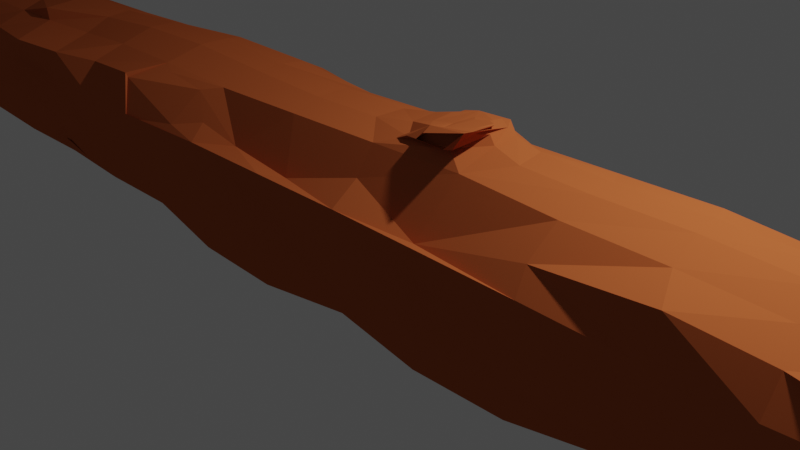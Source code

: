 # Source: Trunk_2.blend  (saved by Blender 2.81.16; exported with 4.5.12 LTS)
import bpy
from mathutils import Matrix  # noqa: F401  (used for matrix-valued properties, if any)

bpy.ops.wm.read_factory_settings(use_empty=True)
scene = bpy.context.scene
scene.name = 'Scene'

# ---- collections
col_collection = bpy.data.collections.new('Collection'); scene.collection.children.link(col_collection)

# ---- materials (node trees are filled in below, after node groups)
mat_material = bpy.data.materials.new('Material')
mat_material.alpha_threshold = 0.0
mat_material.use_transparent_shadow = False
mat_material.diffuse_color = (0.4641, 0.1093, 0.03309, 1.0)
mat_material.line_color = (0.0, 0.0, 0.0, 1.0)
mat_material_001 = bpy.data.materials.new('Material.001')
mat_material_001.use_transparent_shadow = False
mat_material_001.diffuse_color = (0.6166, 0.1427, 0.04207, 1.0)
mat_material_002 = bpy.data.materials.new('Material.002')
mat_material_002.use_transparent_shadow = False
mat_material_002.diffuse_color = (0.5288, 0.1235, 0.03692, 1.0)
mat_material_003 = bpy.data.materials.new('Material.003')
mat_material_003.use_transparent_shadow = False
mat_material_003.diffuse_color = (1.0, 0.2288, 0.002419, 1.0)
mat_material_004 = bpy.data.materials.new('Material.004')
mat_material_004.use_transparent_shadow = False
mat_material_004.diffuse_color = (1.0, 0.2099, 0.01563, 1.0)
mat_material_005 = bpy.data.materials.new('Material.005')
mat_material_005.use_transparent_shadow = False
mat_material_005.diffuse_color = (0.6731, 0.1571, 0.002031, 1.0)

# ---- material node trees

# ---- world
world_world = bpy.data.worlds.new('World'); scene.world = world_world
world_world.use_nodes = True; world_world.node_tree.nodes.clear()
_N = world_world.node_tree.nodes; _L = world_world.node_tree.links
n0 = _N.new('ShaderNodeOutputWorld'); n0.name = 'World Output'; n0.location = (300, 300)
n1 = _N.new('ShaderNodeBackground'); n1.name = 'Background'; n1.location = (10, 300)
n1.inputs[0].default_value = (0.05088, 0.05088, 0.05088, 1.0)
_L.new(n1.outputs[0], n0.inputs[0])
n0.is_active_output = True
world_world.color = (0.05088, 0.05088, 0.05088)
world_world.use_sun_shadow = False
world_world.sun_shadow_jitter_overblur = 0.0

# ---- cameras
cam_camera = bpy.data.cameras.new('Camera')
cam_camera.clip_end = 100.0
cam_camera.ortho_scale = 7.314

# ---- lights
light_light = bpy.data.lights.new('Light', 'POINT')
light_light.transmission_factor = 0.0
light_light.energy = 1000.0
light_light.shadow_soft_size = 0.1
light_light.shadow_maximum_resolution = 0.006
light_light.use_absolute_resolution = True

# ---- meshes
me_cube = bpy.data.meshes.new('Cube')
me_cube.from_pydata([(0.9439, 0.5649, 0.561), (0.9439, 0.5644, -0.5679), (0.9532, -0.5977, 0.591), (0.9602, -0.6761, -0.681), (-0.9972, 0.5894, 0.5819), (-0.9985, 0.6627, -0.6661), (-1.008, -0.6322, 0.6353), (-1.016, -0.7068, -0.7109), (0.8666, 0.7354, 0.6619), (0.8932, 0.7384, -0.7254), (0.8291, -0.7139, 0.6028), (0.8696, -0.6967, -0.659), (-0.9639, 0.7875, -0.786), (-0.9458, -0.7365, -0.7453), (-0.8956, -0.5995, 0.5541), (-0.9248, 0.7465, 0.6686), (-0.975, 0.6085, -0.612), (-0.9901, -0.6545, -0.6561), (-0.9849, -0.5151, 0.4909), (-0.9755, 0.5744, 0.5644), (-2.802e-08, 0.7568, -0.7594), (0.002254, -0.575, 0.6343), (-4.224e-06, -0.7854, -0.7878), (0.03356, 0.8017, 0.8159), (0.4985, -0.7396, -0.7447), (0.4908, 0.8331, 0.8369), (0.4921, 0.7257, -0.7136), (0.5131, -0.7465, 0.7427), (-0.4994, 0.7272, -0.7284), (-0.5131, -0.7484, 0.7439), (-0.4994, -0.7384, -0.7513), (-0.4972, 0.8321, 0.8234), (-0.9809, 0.4772, -0.9632), (-0.9502, 0.03743, -0.9434), (-0.9287, -0.3404, -0.83), (-0.6236, 0.7395, -0.7364), (-0.7452, 0.7491, -0.7383), (-0.8607, 0.7253, -0.6801), (0.8842, 0.8938, 0.3996), (0.8933, 0.948, 0.01093), (0.9067, 0.9226, -0.4298), (-0.9486, -0.9755, -0.421), (-0.9292, -0.9501, -0.03283), (-0.9118, -0.8156, 0.2984), (0.8525, -0.7976, 0.2823), (0.8678, -0.9306, -0.07781), (0.8923, -0.975, -0.4235), (-0.9643, 0.9431, 0.4448), (-0.9668, 0.9817, -0.002857), (-0.9993, 0.9989, -0.4991), (-0.5929, -0.8962, 0.7286), (-0.6813, -1.001, 0.7341), (-0.7992, -0.7909, 0.6418), (0.8579, 0.5164, 0.8258), (0.8419, -0.009736, 0.8346), (0.8381, -0.3103, 0.7279), (0.5998, -0.7051, -0.6954), (0.6901, -0.715, -0.7238), (0.7924, -0.6833, -0.6984), (-0.894, -0.3052, 0.7291), (-0.8974, -0.006441, 0.8385), (-0.9124, 0.5179, 0.8254), (0.5931, 0.7689, 0.7183), (0.6908, 0.7709, 0.7049), (0.7843, 0.7708, 0.7028), (0.8728, -0.3396, -0.8292), (0.8904, 0.04823, -0.9292), (0.889, 0.4377, -0.8912), (0.9438, 0.7501, 0.3738), (0.9402, 0.7575, -0.001229), (0.9439, 0.7503, -0.3752), (0.9564, -0.767, 0.3635), (0.9484, -0.7918, -0.00811), (0.9678, -0.8755, -0.42), (0.9439, 0.3504, 0.7103), (0.948, -0.02472, 0.7486), (0.9523, -0.3189, 0.6831), (0.9445, -0.3579, -0.7372), (0.9406, 0.004972, -0.7541), (0.9438, 0.375, -0.7514), (0.9109, 0.6814, 0.6155), (0.9316, 0.6309, 0.5834), (0.9415, 0.5954, 0.5775), (0.9438, 0.6346, -0.6397), (0.9415, 0.6663, -0.6711), (0.9339, 0.7101, -0.713), (0.9349, -0.7244, -0.7215), (0.956, -0.7249, -0.7289), (0.9604, -0.7102, -0.7153), (0.9516, -0.6295, 0.6286), (0.9373, -0.6191, 0.6087), (0.8995, -0.6165, 0.5793), (-1.0, 0.3857, -0.7715), (-0.9994, 0.007245, -0.7807), (-1.003, -0.3677, -0.7607), (-1.023, -0.8943, -0.4291), (-1.004, -0.8015, -0.001414), (-1.011, -0.8044, 0.3783), (-0.9998, 0.7691, 0.3827), (-0.9986, 0.782, -0.001191), (-1.0, 0.7719, -0.3845), (-1.003, -0.3277, 0.725), (-1.002, -0.01498, 0.7892), (-0.9976, 0.3756, 0.7305), (-0.9973, -0.7519, -0.7572), (-1.012, -0.7319, -0.7364), (-1.016, -0.7165, -0.7207), (-0.9995, 0.6653, -0.6687), (-0.9974, 0.6767, -0.6799), (-0.9902, 0.7156, -0.7175), (-0.9544, -0.5908, 0.5605), (-0.9914, -0.6156, 0.6036), (-1.006, -0.6343, 0.6351), (-0.996, 0.6078, 0.5818), (-0.9861, 0.6372, 0.5827), (-0.9651, 0.6836, 0.6118), (-0.9755, 0.3857, -0.7715), (-0.9791, 0.02891, -0.743), (-0.9827, -0.3276, -0.7142), (-1.001, -0.9118, -0.4268), (-0.9814, -0.8055, -0.00649), (-0.9832, -0.6635, 0.2461), (-0.9755, 0.7677, 0.382), (-0.9754, 0.7701, -0.001061), (-0.9753, 0.7719, -0.3845), (-0.9836, -0.2973, 0.6629), (-0.9799, -0.01927, 0.7558), (-0.9756, 0.3612, 0.7128), (-0.9931, 0.5833, 0.5775), (-0.9876, 0.5813, 0.5753), (-0.9816, 0.5818, 0.576), (-0.9926, -0.5645, 0.5519), (-0.9992, -0.5992, 0.5954), (-1.005, -0.6195, 0.6205), (-0.9989, -0.6954, -0.6998), (-1.005, -0.6996, -0.7039), (-1.011, -0.7043, -0.7086), (-0.9934, 0.6425, -0.6463), (-0.9874, 0.6236, -0.6274), (-0.9813, 0.6679, -0.6711), (0.3749, 0.8214, -0.8154), (0.2499, 0.8244, -0.8254), (0.1251, 0.766, -0.7696), (0.4107, -0.8647, 0.8663), (0.2557, -0.7226, 0.6465), (0.1117, -0.7561, 0.3569), (-0.3769, -0.737, -0.7402), (-0.2501, -0.864, -0.8648), (-0.125, -0.8822, -0.8825), (-0.3702, 0.8319, 0.8743), (-0.2425, 0.8269, 0.8796), (-0.1499, 0.7843, 0.7987), (-0.004506, 0.9901, 0.4553), (-0.0005628, 0.9896, -0.002501), (-0.0001066, 0.9421, -0.4487), (0.0, 0.5, -1.0), (0.0, 0.01483, -0.9852), (1.422e-07, -0.4388, -0.9391), (0.0007841, -0.8834, 0.3988), (5.699e-05, -0.9625, -0.007492), (4.789e-05, -0.9082, -0.426), (0.05372, 0.4367, 1.174), (0.024, -0.01884, 1.118), (0.04754, -0.2803, 1.092), (0.125, -0.8771, -0.8775), (0.2501, -0.8625, -0.8631), (0.3813, -0.745, -0.7127), (0.1289, 0.7923, 0.8147), (0.2425, 0.8266, 0.8796), (0.3701, 0.8308, 0.8884), (0.7982, 0.6774, -0.5712), (0.7001, 0.7464, -0.7296), (0.6035, 0.7436, -0.7151), (0.7294, -0.9062, 0.678), (0.6347, -1.017, 0.7423), (0.5765, -0.8595, 0.7327), (0.4968, 0.4644, 0.8616), (0.4982, -0.01572, 1.047), (0.4992, -0.3899, 0.9089), (0.5109, -0.9275, 0.3859), (0.502, -0.9298, -0.03452), (0.5181, -0.8944, -0.3989), (0.4908, 0.9419, 0.4321), (0.4859, 0.9506, -0.0138), (0.5168, 0.7657, -0.1616), (0.4932, 0.4142, -0.9023), (0.4942, 0.03209, -0.9319), (0.4957, -0.4094, -0.8963), (-0.1251, 0.765, -0.7691), (-0.2499, 0.8218, -0.8246), (-0.3749, 0.8223, -0.8241), (-0.1032, -0.7109, 0.3683), (-0.2066, -0.6639, 0.4265), (-0.4102, -0.8661, 0.8515), (-0.8468, -0.6953, -0.6877), (-0.7452, -0.7211, -0.7334), (-0.6177, -0.7186, -0.7135), (-0.8383, 0.7684, 0.6917), (-0.7329, 0.7793, 0.7076), (-0.6166, 0.7754, 0.7137), (-0.4995, 0.4131, -0.9102), (-0.4982, 0.03457, -0.9411), (-0.4999, -0.4112, -0.9127), (-0.497, 0.9478, 0.4049), (-0.4992, 0.9609, -0.0004596), (-0.5025, 0.8182, -0.2273), (-0.5109, -0.9322, 0.3879), (-0.5114, -0.9496, -0.06305), (-0.4993, -0.9207, -0.429), (-0.5029, 0.4812, 0.8675), (-0.4999, -0.01072, 1.043), (-0.5047, -0.3887, 0.902), (-0.1199, 0.5817, 0.9252), (-0.1308, -0.06207, 1.018), (-0.1228, -0.4346, 0.9454), (-0.2422, 0.5508, 1.026), (-0.2476, -0.05282, 1.042), (-0.257, -0.4619, 0.9243), (-0.3691, 0.4969, 1.069), (-0.3749, -0.02327, 1.076), (-0.3792, -0.4633, 0.9482), (-0.1256, -0.9432, -0.4549), (-0.2537, -0.9421, -0.4479), (-0.3822, -0.9305, -0.4293), (-0.129, -0.8513, -0.001108), (-0.2572, -0.9673, -0.01892), (-0.3861, -0.9705, -0.01586), (-0.1263, -0.9103, 0.4096), (-0.262, -0.8978, 0.3921), (-0.3967, -0.9888, 0.4136), (-0.871, 0.9241, -0.4204), (-0.748, 0.9263, -0.423), (-0.6263, 0.8564, -0.2873), (-0.8652, 0.971, 0.02463), (-0.7471, 0.9752, 0.02484), (-0.6244, 0.9884, -0.002317), (-0.8567, 0.9323, 0.434), (-0.7427, 0.9481, 0.4522), (-0.6196, 0.9328, 0.3763), (-0.8627, 0.4711, -0.9327), (-0.854, 0.05135, -0.9386), (-0.8442, -0.3405, -0.8408), (-0.7459, 0.4782, -0.9512), (-0.7431, 0.03921, -0.9482), (-0.7434, -0.3991, -0.899), (-0.6234, 0.4195, -0.9063), (-0.6207, 0.07546, -0.9174), (-0.6239, -0.42, -0.9205), (0.125, 0.4996, -0.9993), (0.125, 0.008275, -0.9916), (0.125, -0.4413, -0.9407), (0.25, 0.4564, -0.9541), (0.25, 0.001598, -0.9865), (0.25, -0.4499, -0.9468), (0.3748, 0.4512, -0.9437), (0.375, 0.0004731, -0.9817), (0.3747, -0.4125, -0.9021), (0.1246, 0.9761, -0.4863), (0.2487, 0.9591, -0.4684), (0.3749, 0.9872, -0.4772), (0.125, 0.9893, -0.005309), (0.2468, 0.9842, -0.009749), (0.3744, 0.988, 0.009086), (0.1157, 1.078, 0.1702), (0.2439, 0.9746, 0.4053), (0.3818, 0.8683, 0.6821), (0.7949, -0.9839, -0.4308), (0.6915, -0.9753, -0.432), (0.6018, -0.9006, -0.3836), (0.7887, -0.9397, -0.06861), (0.6824, -0.9755, -0.03735), (0.6035, -0.9597, -0.00252), (0.7713, -0.7961, 0.2737), (0.679, -0.8517, 0.323), (0.6088, -0.881, 0.3979), (0.7856, 0.5975, 0.7788), (0.765, -0.03611, 0.85), (0.7566, -0.3674, 0.7619), (0.6835, 0.5527, 0.876), (0.6848, -0.231, 0.9379), (0.6725, -0.3688, 0.7949), (0.5891, 0.5531, 0.9114), (0.5947, -0.01752, 0.9732), (0.5981, -0.3015, 0.8148), (0.3681, 0.5061, 1.092), (0.3805, -0.03271, 1.093), (0.3872, -0.4401, 0.9722), (0.2494, 0.5384, 1.049), (0.2674, -0.073, 1.098), (0.2628, -0.4289, 0.9675), (0.1143, 0.4375, 1.184), (0.1433, -0.03892, 1.191), (0.1105, -0.3017, 1.149), (0.3697, -0.9192, -0.408), (0.2539, -0.9409, -0.4469), (0.1258, -0.9406, -0.4528), (0.3905, -0.9505, -0.02664), (0.2575, -0.9644, -0.01789), (0.1292, -0.8467, -0.0006783), (0.3948, -0.9613, 0.4218), (0.261, -0.9015, 0.3947), (0.1272, -0.9087, 0.4118), (-0.375, 0.4526, -0.953), (-0.375, 0.0004645, -0.9954), (-0.3758, -0.4134, -0.9142), (-0.25, 0.4532, -0.9539), (-0.25, 0.001099, -0.9887), (-0.25, -0.4505, -0.9509), (-0.125, 0.4991, -0.9989), (-0.125, 0.008057, -0.9917), (-0.125, -0.4424, -0.9426), (-0.3749, 0.983, -0.4877), (-0.2487, 0.9577, -0.4671), (-0.1246, 0.9755, -0.4857), (-0.3746, 0.9918, -0.003583), (-0.2468, 0.9842, -0.009786), (-0.125, 0.9892, -0.00545), (-0.3809, 0.8835, 0.6458), (-0.2439, 0.9746, 0.4053), (-0.1153, 1.078, 0.1556), (-0.9939, 0.3857, -0.7715), (-0.9877, 0.3857, -0.7715), (-0.9816, 0.3857, -0.7715), (-0.9953, 0.009605, -0.7656), (-0.99, 0.01331, -0.7532), (-0.9845, 0.01762, -0.7537), (-0.9987, -0.363, -0.7511), (-0.9935, -0.3571, -0.7422), (-0.9881, -0.3508, -0.7379), (-0.9939, 0.7684, 0.3827), (-0.9877, 0.7684, 0.3827), (-0.9816, 0.7688, 0.383), (-0.9936, 0.7726, -0.0006407), (-0.9875, 0.7683, -0.0005995), (-0.9815, 0.7705, -0.0005361), (-0.9938, 0.7719, -0.3845), (-0.9876, 0.7719, -0.3845), (-0.9815, 0.7719, -0.3845), (-1.018, -0.9004, -0.4311), (-1.012, -0.9059, -0.4323), (-1.006, -0.9108, -0.4327), (-0.9989, -0.7999, -0.002005), (-0.9928, -0.8016, -0.002121), (-0.9869, -0.8042, -0.002589), (-1.007, -0.794, 0.3747), (-1.001, -0.7832, 0.3661), (-0.9942, -0.7684, 0.3521), (-0.9968, 0.4095, 0.7466), (-0.9858, 0.4479, 0.7632), (-0.9612, 0.4841, 0.7922), (-0.9999, -0.01224, 0.8141), (-0.9862, -0.005533, 0.8312), (-0.9539, -0.004472, 0.836), (-0.9984, -0.3241, 0.7292), (-0.982, -0.316, 0.7274), (-0.9488, -0.3085, 0.7259), (-1.0, 0.8293, -0.4132), (-0.999, 0.8521, -0.409), (-0.9961, 0.8889, -0.4194), (-0.9996, 0.8239, -0.005474), (-0.998, 0.8814, -0.001663), (-0.9917, 0.9368, -0.001751), (-0.9995, 0.7855, 0.3708), (-0.9959, 0.8068, 0.3626), (-0.9868, 0.8635, 0.3915), (-1.01, -0.825, 0.3711), (-1.001, -0.8394, 0.3562), (-0.9725, -0.8361, 0.3289), (-1.007, -0.8787, 0.002982), (-1.008, -0.955, 0.004145), (-1.003, -1.013, 0.006004), (-1.021, -0.9136, -0.4229), (-1.015, -0.9242, -0.4037), (-0.998, -0.9491, -0.4063), (-1.002, -0.373, -0.7888), (-0.9972, -0.3688, -0.8119), (-0.9784, -0.3572, -0.826), (-1.0, 0.008164, -0.823), (-0.9998, 0.0008389, -0.8841), (-0.9908, 0.01806, -0.92), (-1.0, 0.4143, -0.8286), (-0.9992, 0.408, -0.8499), (-0.9953, 0.413, -0.8747), (0.9438, 0.4063, -0.8139), (0.9432, 0.4093, -0.8474), (0.9376, 0.4107, -0.8697), (0.9433, 0.007672, -0.8067), (0.9424, 0.005355, -0.8645), (0.9311, 0.0196, -0.9013), (0.9455, -0.3732, -0.7815), (0.941, -0.3694, -0.8077), (0.9221, -0.3552, -0.8213), (0.9451, -0.3268, 0.716), (0.9282, -0.3218, 0.7267), (0.8948, -0.3132, 0.7292), (0.9438, -0.02427, 0.7878), (0.9289, -0.01588, 0.8125), (0.8967, -0.0121, 0.825), (0.9424, 0.3879, 0.7392), (0.9312, 0.439, 0.7592), (0.9071, 0.4812, 0.7926), (0.9653, -0.9115, -0.431), (0.9598, -0.9224, -0.4082), (0.9419, -0.9479, -0.4084), (0.9499, -0.8546, 0.001172), (0.9503, -0.9136, -0.008079), (0.9421, -0.9943, -0.0009206), (0.9551, -0.8147, 0.3709), (0.9452, -0.8348, 0.3567), (0.917, -0.8365, 0.3313), (0.9436, 0.78, 0.3723), (0.9403, 0.8023, 0.3625), (0.9309, 0.8604, 0.39), (0.9433, 0.8088, -0.005414), (0.9422, 0.8709, -0.002841), (0.9333, 0.9178, -0.003857), (0.9439, 0.8133, -0.4065), (0.943, 0.8469, -0.4101), (0.9387, 0.8804, -0.4149), (0.6052, 0.7826, -0.1328), (0.7004, 0.9669, -0.4577), (0.807, 0.9206, -0.4171), (0.6018, 0.9692, 0.00951), (0.7003, 0.9886, 0.0194), (0.8048, 0.9649, 0.02727), (0.5973, 0.9241, 0.3841), (0.6975, 0.9215, 0.4212), (0.7965, 0.9226, 0.4278), (0.6013, 0.4116, -0.8815), (0.6035, 0.07536, -0.88), (0.6067, -0.4183, -0.8802), (0.6974, 0.4516, -0.9217), (0.6962, 0.05626, -0.9253), (0.6874, -0.399, -0.8999), (0.7993, 0.4639, -0.9172), (0.7986, 0.0568, -0.9305), (0.7884, -0.3417, -0.8427), (-1.0, -0.3236, 0.7125), (-0.9955, -0.3179, 0.7011), (-0.9898, -0.3125, 0.6921), (-0.9974, -0.01586, 0.7813), (-0.9916, -0.01645, 0.7768), (-0.9855, -0.01642, 0.7729), (-0.9934, 0.367, 0.7245), (-0.9877, 0.3649, 0.7226), (-0.9817, 0.366, 0.7227), (-0.6261, -0.9525, -0.4229), (-0.7477, -0.9754, -0.4305), (-0.8513, -0.9841, -0.4289), (-0.6255, -1.006, -0.01798), (-0.7381, -0.9676, -0.03783), (-0.8368, -0.9283, -0.0525), (-0.6234, -0.8823, 0.3533), (-0.7302, -0.8406, 0.3123), (-0.8259, -0.8002, 0.2835), (-0.6144, 0.5603, 0.9066), (-0.616, -0.01243, 0.9577), (-0.6191, -0.3121, 0.8043), (-0.731, 0.5731, 0.8796), (-0.7257, -0.3676, 0.9486), (-0.7158, -0.3925, 0.8062), (-0.8335, 0.5586, 0.8765), (-0.817, -0.009845, 0.8526), (-0.8155, -0.3228, 0.7492), (0.007453, 0.5458, 0.9885), (-0.03108, -0.05189, 1.039), (0.008448, -0.4116, 0.9698), (0.1339, 0.5176, 1.035), (0.1792, -0.06291, 1.107), (0.1346, -0.4063, 1.005), (0.05325, -0.01277, 1.196), (0.1364, -0.03268, 1.279), (0.09109, 0.3292, 1.276), (0.0787, -0.3673, 1.236), (0.1162, 0.3224, 1.29), (0.142, -0.4232, 1.41), (0.07924, 0.3668, 1.263), (0.08564, -0.03217, 1.26), (0.07651, -0.2546, 1.276), (0.1241, 0.3615, 1.287), (0.1404, -0.02015, 1.373), (0.1323, -0.2756, 1.337), (0.05901, 0.3674, 1.219), (0.04811, -0.02224, 1.139), (0.05058, -0.33, 1.128), (0.07078, 0.3607, 1.215), (0.066, -0.02231, 1.169), (0.06564, -0.3395, 1.137), (0.1261, 0.375, 1.233), (0.1243, -0.03463, 1.228), (0.1217, -0.3817, 1.184), (0.1127, 0.3581, 1.229), (0.121, -0.03987, 1.242), (0.1104, -0.3949, 1.165), (0.8487, 0.2587, 0.8463), (0.9455, 0.2362, 0.7333), (0.494, 0.3086, 1.081), (0.7939, 0.2696, 0.8639), (0.6599, 0.3003, 0.9314), (0.5877, 0.2949, 0.9975), (0.3755, 0.2694, 1.112), (0.2659, 0.2472, 1.104), (0.176, 0.2542, 1.134), (0.9424, 0.2274, 0.7799), (0.9294, 0.2351, 0.823), (0.9018, 0.255, 0.8509), (0.1459, 0.2327, 1.217), (0.137, 0.1969, 1.286), (0.1184, 0.1794, 1.313), (0.1273, 0.2016, 1.251), (0.1111, 0.2118, 1.245), (-0.9031, 0.27, 0.8713), (-0.9989, 0.2523, 0.7635), (-0.977, 0.2358, 0.741), (-0.02609, 0.2846, 1.05), (-0.4977, 0.3315, 1.047), (-0.1255, 0.2896, 1.039), (-0.2448, 0.2717, 1.055), (-0.3694, 0.285, 1.094), (-0.9968, 0.2376, 0.7962), (-0.9843, 0.2398, 0.8318), (-0.9569, 0.2576, 0.8561), (-0.9946, 0.2535, 0.7531), (-0.989, 0.2523, 0.7501), (-0.9829, 0.2537, 0.7493), (-0.6152, 0.2996, 0.9865), (-0.7337, 0.3087, 0.9831), (-0.8228, 0.2828, 0.8995), (0.0263, 0.269, 1.145), (0.05394, 0.232, 1.218), (0.09247, 0.1926, 1.278), (0.04986, 0.2513, 1.179), (0.07295, 0.2471, 1.204), (0.0903, -0.2575, 1.295), (0.02364, -0.3053, 1.012), (0.05867, -0.2849, 1.097), (0.1406, -0.31, 1.388), (0.1115, -0.272, 1.135), (0.1147, -0.3135, 1.161), (-0.5081, -0.7347, -0.7411), (-0.5716, -0.7548, -0.6615), (-0.5356, -0.9179, -0.2415), (-0.5119, -0.843, -0.4955), (-0.6116, -0.8337, -0.4822), (-0.593, -0.9273, -0.242), (-0.5102, -0.7348, -0.7334), (-0.5587, -0.7545, -0.6577), (-0.5409, -0.8911, -0.3232), (-0.5168, -0.816, -0.5355), (-0.6061, -0.7963, -0.5191), (-0.5857, -0.8977, -0.3288), (-0.2645, -0.7168, 0.5668), (-0.4093, -0.8473, 0.7978), (-0.2873, -0.5926, 0.8602), (-0.3533, -0.5634, 0.9059), (-0.3095, -0.874, 0.4748), (-0.3971, -0.9862, 0.366), (0.001415, 0.7609, 0.8137), (-0.1255, 0.7506, 0.7838), (-0.0296, 1.018, 0.3865), (-0.09412, 0.6518, 0.8848), (-0.09579, 1.136, -0.08522), (-0.03106, 0.6501, 0.9), (0.4828, -0.7511, -0.7264), (0.4147, -0.7895, -0.6132), (0.4832, -0.9124, -0.1552), (0.5078, -0.8518, -0.4017), (0.3909, -0.8872, -0.3407), (0.4242, -0.9329, -0.1349), (0.4626, 0.7661, -0.6728), (0.3845, 0.7861, -0.764), (0.4656, 0.7843, 0.07524), (0.4891, 0.8358, -0.442), (0.3751, 0.9303, -0.4713), (0.4052, 0.9001, -0.1215), (0.8507, -0.7588, -0.6002), (0.858, -0.9367, -0.2286), (0.89, -0.9339, -0.4284), (0.7925, -0.6458, -0.7131), (0.7926, -0.9427, -0.4356), (0.8149, -0.9435, -0.1956), (0.7852, 0.6044, 0.7498), (0.7479, 0.1369, 0.8707), (0.6917, 0.5413, 0.8717), (0.7025, 0.1538, 0.9116), (0.7799, 0.2736, 0.8581), (0.682, 0.3347, 0.9119), (0.102, 0.0904, 1.304), (0.09345, -0.05428, 1.285), (0.1214, 0.101, 1.339), (0.1382, -0.01091, 1.379), (0.09398, -0.229, 1.292), (0.1329, -0.1841, 1.371), (-0.9888, 0.168, -0.3556), (-0.9885, 0.284, -0.2917), (-0.9901, -0.02085, -0.3798), (-0.993, -0.2129, -0.3723), (-0.9964, -0.3493, -0.3206), (-0.9883, 0.3473, 0.1431), (-0.9877, 0.3008, 0.2546), (-0.9885, 0.3705, -0.01011), (-0.9885, 0.3534, -0.1705), (-0.9979, -0.4215, -0.2134), (-0.9973, -0.4306, -0.06864), (-0.9951, -0.3848, 0.09793), (-0.9931, -0.2967, 0.2365), (-0.9915, -0.1708, 0.3255), (-0.9898, -0.02515, 0.3687), (-0.9885, 0.1122, 0.3679), (-0.9877, 0.2194, 0.329), (0.9265, 0.3174, -0.1406), (0.9267, 0.2431, -0.2565), (0.9348, -0.4072, -0.1718), (0.9333, -0.3249, -0.2841), (0.9308, -0.1881, 0.3257), (0.9327, -0.3143, 0.2452), (0.9274, 0.1229, -0.3338), (0.926, 0.277, 0.2515), (0.9264, 0.3236, 0.1427), (0.9266, 0.3415, 0.0005739), (0.9341, -0.398, 0.1241), (0.9349, -0.43, -0.0248), (0.9262, 0.1986, 0.3265), (0.9272, 0.0927, 0.3682), (0.9288, -0.04225, 0.3666), (0.931, -0.1964, -0.3524), (0.9288, -0.03577, -0.3659), (0.9242, 0.7366, -0.3731), (0.9242, 0.5507, -0.5659), (0.9481, -0.8892, -0.418), (0.9405, -0.6898, -0.679), (0.9326, -0.3326, 0.6852), (0.9374, -0.6062, 0.5896), (0.9242, 0.3613, -0.7493), (0.9242, 0.5512, 0.5631), (0.9242, 0.7364, 0.3758), (0.9282, 0.7189, 0.001171), (0.9373, -0.7822, 0.3676), (0.9345, -0.7822, -0.01101), (0.9243, 0.3367, 0.7124), (0.9259, 0.2225, 0.7353), (0.9284, -0.03844, 0.7506), (0.9337, -0.3497, -0.7003), (0.9312, 0.001728, -0.7111), (0.9249, 0.6532, -0.3364), (0.9248, 0.4959, -0.5112), (0.9473, -0.803, -0.4006), (0.9381, -0.578, -0.5359), (0.9323, -0.3089, 0.6045), (0.9352, -0.5195, 0.4873), (0.9255, 0.2728, -0.602), (0.9246, 0.5012, 0.5036), (0.9249, 0.6589, 0.344), (0.9259, 0.6352, 0.005438), (0.9358, -0.6418, 0.2697), (0.9384, -0.7005, -0.0413), (0.9245, 0.3056, 0.6397), (0.9259, 0.2126, 0.6584), (0.9283, -0.03218, 0.6727), (0.9304, -0.3146, -0.6082), (0.9278, -0.005415, -0.6293), (0.9257, 0.4761, -0.2199), (0.9258, 0.3684, -0.3826), (0.9388, -0.5764, -0.2594), (0.9355, -0.4659, -0.4182), (0.9316, -0.2576, 0.4801), (0.9342, -0.4452, 0.3989), (0.9259, 0.2053, -0.4791), (0.9252, 0.406, 0.3919), (0.9259, 0.5084, 0.2745), (0.9259, 0.5065, 0.01497), (0.9353, -0.5265, 0.1986), (0.9367, -0.5748, -0.02528), (0.9248, 0.2473, 0.5029), (0.9258, 0.1939, 0.5136), (0.928, -0.02106, 0.5258), (0.9301, -0.283, -0.5052), (0.9279, -0.02716, -0.5064), (0.9263, 0.3688, -0.1647), (0.9264, 0.2859, -0.2977), (0.9358, -0.4598, -0.1957), (0.9339, -0.3697, -0.326), (0.931, -0.2086, 0.376), (0.9331, -0.3537, 0.292), (0.9267, 0.1599, -0.3812), (0.9257, 0.3166, 0.2975), (0.9262, 0.3824, 0.1802), (0.9264, 0.3962, 0.005401), (0.9346, -0.4428, 0.1497), (0.9356, -0.4816, -0.0226), (0.9256, 0.2217, 0.3749), (0.9267, 0.1204, 0.4145), (0.9285, -0.03629, 0.418), (0.9308, -0.2253, -0.4027), (0.9284, -0.03127, -0.4128), (-0.9859, 0.3844, -0.7713), (-0.9855, 0.6223, -0.6273), (-0.9894, 0.01553, -0.7185), (-0.9932, -0.347, -0.713), (-1.003, -0.7009, -0.7037), (-0.9859, 0.7671, 0.3828), (-0.9857, 0.5799, 0.5754), (-0.9865, 0.7419, -0.001487), (-0.9858, 0.7706, -0.3843), (-1.01, -0.9073, -0.4322), (-0.9915, -0.7974, -0.00408), (-0.9991, -0.7842, 0.3661), (-0.9975, -0.5846, 0.5772), (-0.9936, -0.3192, 0.7013), (-0.9897, -0.01779, 0.7769), (-0.9871, 0.251, 0.7503), (-0.9859, 0.3635, 0.7228), (-0.987, 0.303, -0.6162), (-0.9863, 0.5403, -0.545), (-0.9888, 0.01316, -0.6331), (-0.9926, -0.3175, -0.62), (-1.002, -0.6208, -0.5851), (-0.9868, 0.6546, 0.3367), (-0.9863, 0.507, 0.4886), (-0.987, 0.6465, -0.005779), (-0.9868, 0.6547, -0.3489), (-1.009, -0.7846, -0.4071), (-0.9993, -0.6974, -0.0543), (-0.9975, -0.6261, 0.2462), (-0.9959, -0.492, 0.4711), (-0.9932, -0.282, 0.5908), (-0.9895, -0.009383, 0.6627), (-0.9872, 0.2319, 0.6388), (-0.9862, 0.3169, 0.618), (-0.9874, 0.2418, -0.4996), (-0.9874, 0.4261, -0.437), (-0.9887, -0.008032, -0.5216), (-0.9907, -0.2972, -0.5175), (-0.9984, -0.4933, -0.4488), (-0.9878, 0.5252, 0.2755), (-0.9869, 0.4245, 0.3918), (-0.9878, 0.5334, -0.009604), (-0.9879, 0.5266, -0.3031), (-1.002, -0.5884, -0.2924), (-0.999, -0.5766, -0.05869), (-0.9968, -0.5138, 0.1735), (-0.9948, -0.4204, 0.3804), (-0.9926, -0.2333, 0.4776), (-0.9892, -0.0001038, 0.5355), (-0.9872, 0.2107, 0.5147), (-0.9865, 0.265, 0.5014), (-0.9882, 0.2017, -0.4059), (-0.9882, 0.329, -0.3419), (-0.9896, -0.01423, -0.4288), (-0.9922, -0.2462, -0.4157), (-0.9973, -0.404, -0.3639), (-0.988, 0.4055, 0.181), (-0.9874, 0.339, 0.2995), (-0.9883, 0.4256, -0.006395), (-0.9883, 0.4092, -0.2087), (-0.999, -0.4779, -0.238), (-0.998, -0.483, -0.06811), (-0.9957, -0.4311, 0.1248), (-0.9938, -0.3356, 0.2807), (-0.9919, -0.19, 0.3751), (-0.9897, -0.01828, 0.4209), (-0.9879, 0.1408, 0.4109), (-0.9872, 0.2403, 0.3803)], [], [(463, 59, 14, 52), (454, 52, 14, 43), (445, 130, 19, 127), (436, 65, 11, 58), (427, 64, 8, 38), (418, 85, 9, 40), (409, 91, 10, 44), (400, 80, 8, 53), (391, 86, 11, 65), (382, 109, 12, 32), (373, 104, 13, 41), (364, 115, 15, 47), (355, 110, 14, 59), (346, 131, 18, 121), (337, 139, 16, 124), (328, 134, 17, 118), (212, 464, 562, 560), (310, 157, 22, 148), (301, 145, 21, 158), (469, 466, 21, 145), (283, 178, 27, 175), (274, 175, 27, 179), (265, 169, 25, 182), (256, 187, 24, 166), (247, 202, 30, 196), (238, 199, 31, 203), (229, 193, 29, 206), (220, 211, 29, 193), (466, 214, 191, 21), (214, 217, 192, 191), (23, 152, 559, 557), (151, 212, 560, 558), (514, 516, 213, 465), (465, 213, 214, 466), (151, 150, 215, 212), (516, 517, 216, 213), (213, 216, 217, 214), (150, 149, 218, 215), (517, 518, 219, 216), (216, 219, 220, 217), (149, 31, 209, 218), (518, 515, 210, 219), (219, 210, 211, 220), (146, 223, 208, 30), (223, 226, 207, 208), (226, 229, 206, 207), (22, 160, 221, 148), (148, 221, 222, 147), (147, 222, 223, 146), (160, 159, 224, 221), (221, 224, 225, 222), (222, 225, 226, 223), (159, 158, 227, 224), (224, 227, 228, 225), (225, 228, 229, 226), (158, 21, 191, 227), (227, 191, 192, 228), (152, 319, 561, 559), (35, 232, 205, 28), (232, 235, 204, 205), (235, 238, 203, 204), (12, 49, 230, 37), (37, 230, 231, 36), (36, 231, 232, 35), (49, 48, 233, 230), (230, 233, 234, 231), (231, 234, 235, 232), (48, 47, 236, 233), (233, 236, 237, 234), (234, 237, 238, 235), (47, 15, 197, 236), (236, 197, 198, 237), (237, 198, 199, 238), (34, 241, 194, 13), (241, 244, 195, 194), (244, 247, 196, 195), (12, 37, 239, 32), (32, 239, 240, 33), (33, 240, 241, 34), (37, 36, 242, 239), (239, 242, 243, 240), (240, 243, 244, 241), (36, 35, 245, 242), (242, 245, 246, 243), (243, 246, 247, 244), (35, 28, 200, 245), (245, 200, 201, 246), (246, 201, 202, 247), (157, 250, 164, 22), (250, 253, 165, 164), (253, 256, 166, 165), (20, 142, 248, 155), (155, 248, 249, 156), (156, 249, 250, 157), (142, 141, 251, 248), (248, 251, 252, 249), (249, 252, 253, 250), (141, 140, 254, 251), (251, 254, 255, 252), (252, 255, 256, 253), (140, 26, 185, 254), (254, 185, 186, 255), (255, 186, 187, 256), (319, 151, 558, 561), (555, 551, 553, 554, 552, 556), (262, 265, 182, 183), (20, 154, 257, 142), (142, 257, 258, 141), (141, 258, 259, 140), (154, 153, 260, 257), (257, 260, 261, 258), (258, 261, 262, 259), (153, 152, 263, 260), (260, 263, 264, 261), (261, 264, 265, 262), (152, 23, 167, 263), (263, 167, 168, 264), (264, 168, 169, 265), (56, 268, 181, 24), (268, 271, 180, 181), (271, 274, 179, 180), (193, 229, 556, 552), (58, 266, 267, 57), (57, 267, 268, 56), (217, 220, 554, 553), (266, 269, 270, 267), (267, 270, 271, 268), (45, 44, 272, 269), (269, 272, 273, 270), (270, 273, 274, 271), (44, 10, 173, 272), (272, 173, 174, 273), (273, 174, 175, 274), (55, 277, 173, 10), (277, 280, 174, 173), (280, 283, 175, 174), (8, 64, 275, 53), (494, 497, 276, 54), (54, 276, 277, 55), (64, 63, 278, 275), (229, 228, 555, 556), (276, 279, 280, 277), (63, 62, 281, 278), (498, 499, 282, 279), (279, 282, 283, 280), (62, 25, 176, 281), (499, 496, 177, 282), (282, 177, 178, 283), (178, 286, 143, 27), (286, 289, 144, 143), (289, 469, 145, 144), (25, 169, 284, 176), (496, 500, 285, 177), (177, 285, 286, 178), (169, 168, 287, 284), (500, 501, 288, 285), (285, 288, 289, 286), (168, 167, 467, 287), (501, 502, 468, 288), (288, 468, 469, 289), (167, 23, 464, 467), (292, 291, 471, 481), (163, 292, 481, 478), (164, 295, 160, 22), (295, 298, 159, 160), (298, 301, 158, 159), (192, 217, 553, 551), (166, 293, 294, 165), (165, 294, 295, 164), (220, 193, 552, 554), (293, 296, 297, 294), (294, 297, 298, 295), (180, 179, 299, 296), (296, 299, 300, 297), (297, 300, 301, 298), (179, 27, 143, 299), (299, 143, 144, 300), (300, 144, 145, 301), (202, 304, 146, 30), (304, 307, 147, 146), (307, 310, 148, 147), (28, 190, 302, 200), (200, 302, 303, 201), (201, 303, 304, 202), (190, 189, 305, 302), (302, 305, 306, 303), (303, 306, 307, 304), (189, 188, 308, 305), (305, 308, 309, 306), (306, 309, 310, 307), (188, 20, 155, 308), (308, 155, 156, 309), (309, 156, 157, 310), (188, 313, 154, 20), (313, 316, 153, 154), (316, 319, 152, 153), (28, 205, 311, 190), (190, 311, 312, 189), (189, 312, 313, 188), (205, 204, 314, 311), (311, 314, 315, 312), (312, 315, 316, 313), (204, 203, 317, 314), (314, 317, 318, 315), (315, 318, 319, 316), (203, 31, 149, 317), (317, 149, 150, 318), (318, 150, 151, 319), (139, 322, 116, 16), (322, 325, 117, 116), (325, 328, 118, 117), (5, 92, 320, 137), (137, 320, 321, 138), (138, 321, 322, 139), (92, 93, 323, 320), (320, 323, 324, 321), (321, 324, 325, 322), (93, 94, 326, 323), (323, 326, 327, 324), (324, 327, 328, 325), (94, 7, 136, 326), (326, 136, 135, 327), (327, 135, 134, 328), (130, 331, 122, 19), (331, 334, 123, 122), (334, 337, 124, 123), (4, 98, 329, 128), (128, 329, 330, 129), (129, 330, 331, 130), (98, 99, 332, 329), (329, 332, 333, 330), (330, 333, 334, 331), (99, 100, 335, 332), (332, 335, 336, 333), (333, 336, 337, 334), (100, 5, 137, 335), (335, 137, 138, 336), (336, 138, 139, 337), (134, 340, 119, 17), (340, 343, 120, 119), (343, 346, 121, 120), (7, 95, 338, 136), (136, 338, 339, 135), (135, 339, 340, 134), (95, 96, 341, 338), (338, 341, 342, 339), (339, 342, 343, 340), (96, 97, 344, 341), (341, 344, 345, 342), (342, 345, 346, 343), (97, 6, 133, 344), (344, 133, 132, 345), (345, 132, 131, 346), (115, 349, 61, 15), (521, 352, 60, 511), (352, 355, 59, 60), (4, 103, 347, 113), (113, 347, 348, 114), (114, 348, 349, 115), (512, 102, 350, 519), (519, 350, 351, 520), (520, 351, 352, 521), (102, 101, 353, 350), (350, 353, 354, 351), (351, 354, 355, 352), (101, 6, 112, 353), (353, 112, 111, 354), (354, 111, 110, 355), (109, 358, 49, 12), (358, 361, 48, 49), (361, 364, 47, 48), (5, 100, 356, 107), (107, 356, 357, 108), (108, 357, 358, 109), (100, 99, 359, 356), (356, 359, 360, 357), (357, 360, 361, 358), (99, 98, 362, 359), (359, 362, 363, 360), (360, 363, 364, 361), (98, 4, 113, 362), (362, 113, 114, 363), (363, 114, 115, 364), (110, 367, 43, 14), (367, 370, 42, 43), (370, 373, 41, 42), (6, 97, 365, 112), (112, 365, 366, 111), (111, 366, 367, 110), (97, 96, 368, 365), (365, 368, 369, 366), (366, 369, 370, 367), (96, 95, 371, 368), (368, 371, 372, 369), (369, 372, 373, 370), (95, 7, 106, 371), (371, 106, 105, 372), (372, 105, 104, 373), (104, 376, 34, 13), (376, 379, 33, 34), (379, 382, 32, 33), (7, 94, 374, 106), (106, 374, 375, 105), (105, 375, 376, 104), (94, 93, 377, 374), (374, 377, 378, 375), (375, 378, 379, 376), (93, 92, 380, 377), (377, 380, 381, 378), (378, 381, 382, 379), (92, 5, 107, 380), (380, 107, 108, 381), (381, 108, 109, 382), (85, 385, 67, 9), (385, 388, 66, 67), (388, 391, 65, 66), (1, 79, 383, 83), (83, 383, 384, 84), (84, 384, 385, 85), (79, 78, 386, 383), (383, 386, 387, 384), (384, 387, 388, 385), (78, 77, 389, 386), (386, 389, 390, 387), (387, 390, 391, 388), (77, 3, 88, 389), (389, 88, 87, 390), (390, 87, 86, 391), (91, 394, 55, 10), (394, 397, 54, 55), (505, 400, 53, 494), (2, 76, 392, 89), (89, 392, 393, 90), (90, 393, 394, 91), (76, 75, 395, 392), (392, 395, 396, 393), (393, 396, 397, 394), (495, 74, 398, 503), (503, 398, 399, 504), (504, 399, 400, 505), (74, 0, 82, 398), (398, 82, 81, 399), (399, 81, 80, 400), (86, 403, 46, 11), (403, 406, 45, 46), (406, 409, 44, 45), (3, 73, 401, 88), (88, 401, 402, 87), (87, 402, 403, 86), (73, 72, 404, 401), (401, 404, 405, 402), (402, 405, 406, 403), (72, 71, 407, 404), (404, 407, 408, 405), (405, 408, 409, 406), (71, 2, 89, 407), (407, 89, 90, 408), (408, 90, 91, 409), (80, 412, 38, 8), (412, 415, 39, 38), (415, 418, 40, 39), (0, 68, 410, 82), (82, 410, 411, 81), (81, 411, 412, 80), (68, 69, 413, 410), (410, 413, 414, 411), (411, 414, 415, 412), (69, 70, 416, 413), (413, 416, 417, 414), (414, 417, 418, 415), (70, 1, 83, 416), (416, 83, 84, 417), (417, 84, 85, 418), (170, 421, 40, 9), (421, 424, 39, 40), (424, 427, 38, 39), (26, 184, 419, 172), (172, 419, 420, 171), (171, 420, 421, 170), (184, 183, 422, 419), (419, 422, 423, 420), (420, 423, 424, 421), (183, 182, 425, 422), (422, 425, 426, 423), (423, 426, 427, 424), (182, 25, 62, 425), (425, 62, 63, 426), (426, 63, 64, 427), (187, 430, 56, 24), (430, 433, 57, 56), (433, 436, 58, 57), (26, 172, 428, 185), (185, 428, 429, 186), (186, 429, 430, 187), (172, 171, 431, 428), (428, 431, 432, 429), (429, 432, 433, 430), (171, 170, 434, 431), (431, 434, 435, 432), (432, 435, 436, 433), (170, 9, 67, 434), (434, 67, 66, 435), (435, 66, 65, 436), (131, 439, 125, 18), (439, 442, 126, 125), (524, 445, 127, 513), (6, 101, 437, 133), (133, 437, 438, 132), (132, 438, 439, 131), (101, 102, 440, 437), (437, 440, 441, 438), (438, 441, 442, 439), (512, 103, 443, 522), (522, 443, 444, 523), (523, 444, 445, 524), (103, 4, 128, 443), (443, 128, 129, 444), (444, 129, 130, 445), (194, 448, 41, 13), (448, 451, 42, 41), (451, 454, 43, 42), (196, 446, 447, 195), (195, 447, 448, 194), (446, 449, 450, 447), (447, 450, 451, 448), (207, 206, 452, 449), (449, 452, 453, 450), (450, 453, 454, 451), (206, 29, 50, 452), (452, 50, 51, 453), (453, 51, 52, 454), (211, 457, 50, 29), (457, 460, 51, 50), (460, 463, 52, 51), (31, 199, 455, 209), (515, 525, 456, 210), (210, 456, 457, 211), (199, 198, 458, 455), (525, 526, 459, 456), (456, 459, 460, 457), (198, 197, 461, 458), (526, 527, 462, 459), (459, 462, 463, 460), (197, 15, 61, 461), (527, 511, 60, 462), (462, 60, 59, 463), (528, 161, 464, 514), (163, 162, 465, 466), (506, 291, 468, 502), (291, 292, 469, 468), (161, 290, 467, 464), (292, 163, 466, 469), (162, 163, 478, 470), (290, 161, 476, 479), (506, 290, 479, 507), (528, 162, 470, 529), (530, 472, 485, 532), (529, 470, 483, 531), (508, 480, 492, 510), (507, 479, 488, 509), (472, 474, 479, 476), (475, 473, 478, 481), (532, 485, 482, 531), (535, 486, 483, 534), (472, 476, 482, 485), (470, 478, 484, 534, 483), (533, 477, 486, 535), (478, 473, 487, 484), (510, 492, 489, 509), (538, 493, 490, 537), (475, 481, 490, 493), (479, 474, 491, 488), (481, 471, 489, 537, 490), (536, 475, 493, 538), (491, 510, 509, 488), (471, 507, 509, 489), (474, 508, 510, 491), (291, 506, 507, 471), (290, 506, 502, 467), (396, 504, 505, 397), (395, 503, 504, 396), (75, 495, 503, 395), (397, 505, 494, 54), (287, 467, 502, 501), (284, 287, 501, 500), (176, 284, 500, 496), (281, 176, 496, 499), (278, 281, 499, 498), (228, 192, 551, 555), (53, 275, 497, 494), (486, 532, 531, 483), (476, 529, 531, 482), (477, 530, 532, 486), (161, 528, 529, 476), (162, 528, 514, 465), (461, 61, 511, 527), (458, 461, 527, 526), (455, 458, 526, 525), (209, 455, 525, 515), (441, 523, 524, 442), (440, 522, 523, 441), (102, 512, 522, 440), (442, 524, 513, 126), (348, 520, 521, 349), (347, 519, 520, 348), (103, 512, 519, 347), (349, 521, 511, 61), (218, 209, 515, 518), (215, 218, 518, 517), (212, 215, 517, 516), (464, 212, 516, 514), (530, 532, 510, 508), (472, 530, 508, 474), (529, 476, 472, 530, 477, 533, 473, 478, 470), (479, 507, 471, 481, 475, 536, 480, 508, 474), (473, 533, 535, 487), (487, 535, 534, 484), (480, 536, 538, 492), (492, 538, 537, 489), (536, 533, 535, 537, 538), (536, 533, 473, 475), (491, 485, 532, 510), (493, 538, 535, 487), (449, 446, 543, 544), (208, 207, 541, 542), (30, 208, 542, 539), (196, 30, 539, 540), (207, 449, 544, 541), (446, 196, 540, 543), (543, 540, 546, 549), (542, 541, 547, 548), (540, 539, 545, 546), (544, 543, 549, 550), (541, 544, 550, 547), (539, 542, 548, 545), (546, 545, 548, 547, 550, 549), (464, 23, 557, 562), (557, 559, 561, 558, 560, 562), (166, 24, 563, 564), (181, 180, 565, 566), (296, 293, 567, 568), (24, 181, 566, 563), (180, 296, 568, 565), (293, 166, 564, 567), (564, 563, 566, 565, 568, 567), (140, 259, 573, 570), (259, 262, 574, 573), (26, 140, 570, 569), (183, 184, 572, 571), (262, 183, 571, 574), (184, 26, 569, 572), (569, 570, 573, 574, 571, 572), (266, 58, 578, 579), (269, 266, 579, 580), (58, 11, 575, 578), (46, 45, 576, 577), (11, 46, 577, 575), (45, 269, 580, 576), (575, 577, 576, 580, 579, 578), (498, 279, 584, 586), (497, 275, 581, 585), (275, 278, 583, 581), (276, 497, 585, 582), (278, 498, 586, 583), (279, 276, 582, 584), (582, 585, 581, 583, 586, 584), (322, 325, 328, 134, 340, 343, 346, 131, 439, 442, 524, 445, 130, 331, 334, 337, 139), (345, 342, 705, 706), (40, 39, 38, 8, 53, 494, 54, 55, 10, 44, 45, 11, 65, 66, 67, 9), (2, 71, 637, 632), (532, 510, 492, 538, 537, 535, 486), (480, 508, 589, 590), (589, 587, 588, 591, 592, 590), (508, 530, 587, 589), (530, 477, 588, 587), (536, 480, 590, 592), (533, 536, 592, 591), (477, 533, 591, 588), (595, 593, 594, 601, 600, 598, 599, 609, 608, 607, 606, 605, 604, 603, 602, 597, 596), (129, 444, 711, 701), (324, 321, 695, 697), (138, 336, 703, 696), (339, 135, 699, 704), (441, 438, 708, 709), (333, 330, 700, 702), (132, 345, 706, 707), (327, 324, 697, 698), (342, 339, 704, 705), (523, 441, 709, 710), (321, 138, 696, 695), (444, 523, 710, 711), (336, 333, 702, 703), (438, 132, 707, 708), (135, 327, 698, 699), (330, 129, 701, 700), (611, 610, 619, 618, 617, 622, 623, 624, 614, 615, 620, 621, 612, 613, 625, 626, 616), (78, 79, 633, 643), (71, 72, 638, 637), (1, 70, 627, 628), (72, 73, 629, 638), (73, 3, 630, 629), (0, 74, 639, 634), (76, 2, 632, 631), (495, 75, 641, 640), (68, 0, 634, 635), (79, 1, 628, 633), (75, 76, 631, 641), (69, 68, 635, 636), (3, 77, 642, 630), (74, 495, 640, 639), (70, 69, 636, 627), (77, 78, 643, 642), (644, 645, 628, 627), (647, 646, 629, 630), (649, 648, 631, 632), (645, 650, 633, 628), (651, 652, 635, 634), (652, 653, 636, 635), (653, 644, 627, 636), (654, 649, 632, 637), (655, 654, 637, 638), (646, 655, 638, 629), (656, 651, 634, 639), (658, 657, 640, 641), (648, 658, 641, 631), (659, 647, 630, 642), (660, 659, 642, 643), (650, 660, 643, 633), (657, 656, 639, 640), (661, 662, 645, 644), (664, 663, 646, 647), (666, 665, 648, 649), (662, 667, 650, 645), (668, 669, 652, 651), (669, 670, 653, 652), (670, 661, 644, 653), (671, 666, 649, 654), (672, 671, 654, 655), (663, 672, 655, 646), (673, 668, 651, 656), (675, 674, 657, 658), (665, 675, 658, 648), (676, 664, 647, 659), (677, 676, 659, 660), (667, 677, 660, 650), (674, 673, 656, 657), (678, 679, 662, 661), (681, 680, 663, 664), (683, 682, 665, 666), (679, 684, 667, 662), (685, 686, 669, 668), (686, 687, 670, 669), (687, 678, 661, 670), (688, 683, 666, 671), (689, 688, 671, 672), (680, 689, 672, 663), (690, 685, 668, 673), (692, 691, 674, 675), (682, 692, 675, 665), (693, 681, 664, 676), (694, 693, 676, 677), (684, 694, 677, 667), (691, 690, 673, 674), (610, 611, 679, 678), (613, 612, 680, 681), (615, 614, 682, 683), (611, 616, 684, 679), (617, 618, 686, 685), (618, 619, 687, 686), (619, 610, 678, 687), (620, 615, 683, 688), (621, 620, 688, 689), (612, 621, 689, 680), (622, 617, 685, 690), (624, 623, 691, 692), (614, 624, 692, 682), (625, 613, 681, 693), (626, 625, 693, 694), (616, 626, 694, 684), (623, 622, 690, 691), (713, 712, 695, 696), (712, 714, 697, 695), (714, 715, 698, 697), (715, 716, 699, 698), (718, 717, 700, 701), (717, 719, 702, 700), (719, 720, 703, 702), (720, 713, 696, 703), (716, 721, 704, 699), (721, 722, 705, 704), (722, 723, 706, 705), (723, 724, 707, 706), (724, 725, 708, 707), (725, 726, 709, 708), (726, 727, 710, 709), (728, 718, 701, 711), (727, 728, 711, 710), (730, 729, 712, 713), (729, 731, 714, 712), (731, 732, 715, 714), (732, 733, 716, 715), (735, 734, 717, 718), (734, 736, 719, 717), (736, 737, 720, 719), (737, 730, 713, 720), (733, 738, 721, 716), (738, 739, 722, 721), (739, 740, 723, 722), (740, 741, 724, 723), (741, 742, 725, 724), (742, 743, 726, 725), (743, 744, 727, 726), (745, 735, 718, 728), (744, 745, 728, 727), (747, 746, 729, 730), (746, 748, 731, 729), (748, 749, 732, 731), (749, 750, 733, 732), (752, 751, 734, 735), (751, 753, 736, 734), (753, 754, 737, 736), (754, 747, 730, 737), (750, 755, 738, 733), (755, 756, 739, 738), (756, 757, 740, 739), (757, 758, 741, 740), (758, 759, 742, 741), (759, 760, 743, 742), (760, 761, 744, 743), (762, 752, 735, 745), (761, 762, 745, 744), (594, 593, 746, 747), (593, 595, 748, 746), (595, 596, 749, 748), (596, 597, 750, 749), (599, 598, 751, 752), (598, 600, 753, 751), (600, 601, 754, 753), (601, 594, 747, 754), (597, 602, 755, 750), (602, 603, 756, 755), (603, 604, 757, 756), (604, 605, 758, 757), (605, 606, 759, 758), (606, 607, 760, 759), (607, 608, 761, 760), (609, 599, 752, 762), (608, 609, 762, 761)])
me_cube.polygons.foreach_set('material_index', [0, 0, 0, 0, 0, 0, 0, 0, 0, 0, 0, 0, 0, 0, 0, 0, 0, 0, 0, 0, 0, 0, 0, 0, 0, 0, 0, 0, 0, 0, 0, 0, 0, 0, 0, 0, 0, 0, 0, 0, 0, 0, 0, 0, 0, 0, 0, 0, 0, 0, 0, 0, 0, 0, 0, 0, 0, 0, 0, 0, 0, 0, 0, 0, 0, 0, 0, 0, 0, 0, 0, 0, 0, 0, 0, 0, 0, 0, 0, 0, 0, 0, 0, 0, 0, 0, 0, 0, 0, 0, 0, 0, 0, 0, 0, 0, 0, 0, 0, 0, 0, 0, 0, 0, 0, 0, 0, 0, 0, 0, 0, 0, 0, 0, 0, 0, 0, 0, 0, 0, 0, 0, 0, 0, 0, 0, 0, 0, 0, 0, 0, 0, 0, 0, 0, 0, 0, 0, 0, 0, 0, 0, 0, 0, 0, 0, 0, 0, 0, 0, 0, 0, 0, 0, 0, 0, 0, 0, 0, 0, 0, 0, 0, 0, 0, 0, 0, 0, 0, 0, 0, 0, 0, 0, 0, 0, 0, 0, 0, 0, 0, 0, 0, 0, 0, 0, 0, 0, 0, 0, 0, 0, 0, 0, 0, 0, 0, 0, 0, 0, 0, 0, 0, 0, 0, 0, 0, 0, 0, 0, 0, 0, 0, 0, 0, 0, 0, 0, 0, 0, 0, 0, 0, 0, 0, 0, 0, 0, 0, 0, 0, 0, 0, 0, 0, 0, 0, 0, 0, 0, 0, 0, 0, 0, 0, 0, 0, 0, 0, 0, 0, 0, 0, 0, 0, 0, 0, 0, 0, 0, 0, 0, 0, 0, 0, 0, 0, 0, 0, 0, 0, 0, 0, 0, 0, 0, 0, 0, 0, 0, 0, 0, 0, 0, 0, 0, 0, 0, 0, 0, 0, 0, 0, 0, 0, 0, 0, 0, 0, 0, 0, 0, 0, 0, 0, 0, 0, 0, 0, 0, 0, 0, 0, 0, 0, 0, 0, 0, 0, 0, 0, 0, 0, 0, 0, 0, 0, 0, 0, 0, 0, 0, 0, 0, 0, 0, 0, 0, 0, 0, 0, 0, 0, 0, 0, 0, 0, 0, 0, 0, 0, 0, 0, 0, 0, 0, 0, 0, 0, 0, 0, 0, 0, 0, 0, 0, 0, 0, 0, 0, 0, 0, 0, 0, 0, 0, 0, 0, 0, 0, 0, 0, 0, 0, 0, 0, 0, 0, 0, 0, 0, 0, 0, 0, 0, 0, 0, 0, 0, 0, 0, 0, 0, 0, 0, 0, 0, 0, 0, 0, 0, 0, 0, 0, 0, 0, 0, 0, 0, 0, 0, 0, 0, 0, 0, 0, 0, 0, 0, 0, 0, 0, 0, 0, 0, 0, 0, 0, 0, 0, 0, 0, 0, 0, 0, 0, 0, 0, 0, 0, 0, 0, 0, 0, 0, 0, 0, 0, 0, 0, 0, 0, 0, 0, 0, 0, 0, 0, 0, 0, 0, 0, 0, 0, 0, 0, 0, 0, 0, 0, 0, 0, 0, 0, 0, 0, 0, 0, 0, 0, 0, 0, 0, 0, 0, 0, 0, 0, 0, 0, 0, 0, 0, 0, 0, 0, 0, 0, 0, 0, 0, 0, 0, 0, 0, 0, 0, 0, 0, 0, 0, 0, 0, 0, 0, 0, 0, 0, 0, 0, 0, 0, 0, 0, 0, 0, 0, 0, 0, 0, 0, 0, 0, 0, 0, 0, 0, 0, 0, 0, 0, 0, 0, 0, 0, 0, 0, 0, 0, 0, 0, 0, 0, 0, 0, 0, 0, 0, 0, 0, 0, 0, 0, 0, 0, 0, 0, 0, 4, 0, 0, 0, 0, 0, 0, 0, 0, 0, 0, 0, 0, 0, 0, 0, 0, 4, 0, 0, 0, 0, 0, 0, 0, 0, 0, 0, 0, 0, 0, 0, 0, 0, 1, 1, 1, 1, 1, 1, 1, 1, 1, 1, 1, 1, 1, 1, 1, 1, 1, 3, 3, 3, 3, 3, 3, 3, 3, 3, 3, 3, 3, 3, 3, 3, 3, 3, 2, 2, 2, 2, 2, 2, 2, 2, 2, 2, 2, 2, 2, 2, 2, 2, 2, 4, 4, 4, 4, 4, 4, 4, 4, 4, 4, 4, 4, 4, 4, 4, 4, 4, 0, 0, 0, 0, 0, 0, 0, 0, 0, 0, 0, 0, 0, 0, 0, 0, 0, 5, 5, 5, 5, 5, 5, 5, 5, 5, 5, 5, 5, 5, 5, 5, 5, 5, 3, 3, 3, 3, 3, 3, 3, 3, 3, 3, 3, 3, 3, 3, 3, 3, 3, 4, 4, 4, 4, 4, 4, 4, 4, 4, 4, 4, 4, 4, 4, 4, 4, 4])
_uv = me_cube.uv_layers.new(name='UVMap')
_uv.uv.foreach_set('vector', [0.8594, 0.6875, 0.875, 0.6875, 0.875, 0.75, 0.8594, 0.75, 0.5625, 0.9844, 0.625, 0.9844, 0.625, 1.0, 0.5625, 1.0, 0.5964, 0.1732, 0.5964, 0.2214, 0.5964, 0.2214, 0.5964, 0.1732, 0.3594, 0.6875, 0.375, 0.6875, 0.375, 0.75, 0.3594, 0.75, 0.5625, 0.4844, 0.625, 0.4844, 0.625, 0.5, 0.5625, 0.5, 0.4414, 0.5078, 0.3828, 0.5078, 0.375, 0.5, 0.4375, 0.5, 0.5586, 0.7422, 0.6172, 0.7422, 0.625, 0.75, 0.5625, 0.75, 0.6172, 0.5664, 0.6172, 0.5078, 0.625, 0.5, 0.625, 0.5625, 0.3828, 0.6836, 0.3828, 0.7422, 0.375, 0.75, 0.375, 0.6875, 0.3821, 0.1839, 0.3821, 0.2429, 0.375, 0.25, 0.375, 0.1875, 0.4411, 0.007141, 0.3821, 0.007141, 0.375, 0.0, 0.4375, 0.0, 0.5589, 0.2429, 0.6179, 0.2429, 0.625, 0.25, 0.5625, 0.25, 0.6179, 0.06607, 0.6179, 0.007141, 0.625, 0.0, 0.625, 0.0625, 0.5482, 0.02857, 0.5964, 0.02857, 0.5964, 0.02857, 0.5482, 0.02857, 0.4518, 0.2214, 0.4036, 0.2214, 0.4036, 0.2214, 0.4518, 0.2214, 0.4036, 0.07678, 0.4036, 0.02857, 0.4036, 0.02857, 0.4036, 0.07678, 0.7656, 0.5625, 0.75, 0.5625, 0.75, 0.5625, 0.7656, 0.5625, 0.2344, 0.6875, 0.25, 0.6875, 0.25, 0.75, 0.2344, 0.75, 0.5625, 0.8594, 0.625, 0.8594, 0.625, 0.875, 0.5625, 0.875, 0.7344, 0.6875, 0.75, 0.6875, 0.75, 0.75, 0.7344, 0.75, 0.6719, 0.6875, 0.6875, 0.6875, 0.6875, 0.75, 0.6719, 0.75, 0.5625, 0.7969, 0.625, 0.7969, 0.625, 0.8125, 0.5625, 0.8125, 0.5625, 0.4219, 0.625, 0.4219, 0.625, 0.4375, 0.5625, 0.4375, 0.2969, 0.6875, 0.3125, 0.6875, 0.3125, 0.75, 0.2969, 0.75, 0.1719, 0.6875, 0.1875, 0.6875, 0.1875, 0.75, 0.1719, 0.75, 0.5625, 0.2969, 0.625, 0.2969, 0.625, 0.3125, 0.5625, 0.3125, 0.5625, 0.9219, 0.625, 0.9219, 0.625, 0.9375, 0.5625, 0.9375, 0.7969, 0.6875, 0.8125, 0.6875, 0.8125, 0.75, 0.7969, 0.75, 0.75, 0.6875, 0.7656, 0.6875, 0.7656, 0.75, 0.75, 0.75, 0.7656, 0.6875, 0.7812, 0.6875, 0.7812, 0.75, 0.7656, 0.75, 0.625, 0.375, 0.5625, 0.375, 0.5625, 0.375, 0.625, 0.375, 0.7656, 0.5, 0.7656, 0.5625, 0.7656, 0.5625, 0.7656, 0.5, 0.75, 0.5738, 0.7656, 0.5738, 0.7656, 0.625, 0.75, 0.625, 0.75, 0.625, 0.7656, 0.625, 0.7656, 0.6875, 0.75, 0.6875, 0.7656, 0.5, 0.7812, 0.5, 0.7812, 0.5625, 0.7656, 0.5625, 0.7656, 0.5738, 0.7812, 0.5738, 0.7812, 0.625, 0.7656, 0.625, 0.7656, 0.625, 0.7812, 0.625, 0.7812, 0.6875, 0.7656, 0.6875, 0.7812, 0.5, 0.7969, 0.5, 0.7969, 0.5625, 0.7812, 0.5625, 0.7812, 0.5738, 0.7969, 0.5738, 0.7969, 0.625, 0.7812, 0.625, 0.7812, 0.625, 0.7969, 0.625, 0.7969, 0.6875, 0.7812, 0.6875, 0.7969, 0.5, 0.8125, 0.5, 0.8125, 0.5625, 0.7969, 0.5625, 0.7969, 0.5738, 0.8125, 0.5738, 0.8125, 0.625, 0.7969, 0.625, 0.7969, 0.625, 0.8125, 0.625, 0.8125, 0.6875, 0.7969, 0.6875, 0.375, 0.9219, 0.4375, 0.9219, 0.4375, 0.9375, 0.375, 0.9375, 0.4375, 0.9219, 0.5, 0.9219, 0.5, 0.9375, 0.4375, 0.9375, 0.5, 0.9219, 0.5625, 0.9219, 0.5625, 0.9375, 0.5, 0.9375, 0.375, 0.875, 0.4375, 0.875, 0.4375, 0.8906, 0.375, 0.8906, 0.375, 0.8906, 0.4375, 0.8906, 0.4375, 0.9062, 0.375, 0.9062, 0.375, 0.9062, 0.4375, 0.9062, 0.4375, 0.9219, 0.375, 0.9219, 0.4375, 0.875, 0.5, 0.875, 0.5, 0.8906, 0.4375, 0.8906, 0.4375, 0.8906, 0.5, 0.8906, 0.5, 0.9062, 0.4375, 0.9062, 0.4375, 0.9062, 0.5, 0.9062, 0.5, 0.9219, 0.4375, 0.9219, 0.5, 0.875, 0.5625, 0.875, 0.5625, 0.8906, 0.5, 0.8906, 0.5, 0.8906, 0.5625, 0.8906, 0.5625, 0.9062, 0.5, 0.9062, 0.5, 0.9062, 0.5625, 0.9062, 0.5625, 0.9219, 0.5, 0.9219, 0.5625, 0.875, 0.625, 0.875, 0.625, 0.8906, 0.5625, 0.8906, 0.5625, 0.8906, 0.625, 0.8906, 0.625, 0.9062, 0.5625, 0.9062, 0.5625, 0.375, 0.5625, 0.3594, 0.5625, 0.3594, 0.5625, 0.375, 0.375, 0.2969, 0.4375, 0.2969, 0.4375, 0.3125, 0.375, 0.3125, 0.4375, 0.2969, 0.5, 0.2969, 0.5, 0.3125, 0.4375, 0.3125, 0.5, 0.2969, 0.5625, 0.2969, 0.5625, 0.3125, 0.5, 0.3125, 0.375, 0.25, 0.4375, 0.25, 0.4375, 0.2656, 0.375, 0.2656, 0.375, 0.2656, 0.4375, 0.2656, 0.4375, 0.2812, 0.375, 0.2812, 0.375, 0.2812, 0.4375, 0.2812, 0.4375, 0.2969, 0.375, 0.2969, 0.4375, 0.25, 0.5, 0.25, 0.5, 0.2656, 0.4375, 0.2656, 0.4375, 0.2656, 0.5, 0.2656, 0.5, 0.2812, 0.4375, 0.2812, 0.4375, 0.2812, 0.5, 0.2812, 0.5, 0.2969, 0.4375, 0.2969, 0.5, 0.25, 0.5625, 0.25, 0.5625, 0.2656, 0.5, 0.2656, 0.5, 0.2656, 0.5625, 0.2656, 0.5625, 0.2812, 0.5, 0.2812, 0.5, 0.2812, 0.5625, 0.2812, 0.5625, 0.2969, 0.5, 0.2969, 0.5625, 0.25, 0.625, 0.25, 0.625, 0.2656, 0.5625, 0.2656, 0.5625, 0.2656, 0.625, 0.2656, 0.625, 0.2812, 0.5625, 0.2812, 0.5625, 0.2812, 0.625, 0.2812, 0.625, 0.2969, 0.5625, 0.2969, 0.125, 0.6875, 0.1406, 0.6875, 0.1406, 0.75, 0.125, 0.75, 0.1406, 0.6875, 0.1562, 0.6875, 0.1562, 0.75, 0.1406, 0.75, 0.1562, 0.6875, 0.1719, 0.6875, 0.1719, 0.75, 0.1562, 0.75, 0.125, 0.5, 0.1406, 0.5, 0.1406, 0.5625, 0.125, 0.5625, 0.125, 0.5625, 0.1406, 0.5625, 0.1406, 0.625, 0.125, 0.625, 0.125, 0.625, 0.1406, 0.625, 0.1406, 0.6875, 0.125, 0.6875, 0.1406, 0.5, 0.1562, 0.5, 0.1562, 0.5625, 0.1406, 0.5625, 0.1406, 0.5625, 0.1562, 0.5625, 0.1562, 0.625, 0.1406, 0.625, 0.1406, 0.625, 0.1562, 0.625, 0.1562, 0.6875, 0.1406, 0.6875, 0.1562, 0.5, 0.1719, 0.5, 0.1719, 0.5625, 0.1562, 0.5625, 0.1562, 0.5625, 0.1719, 0.5625, 0.1719, 0.625, 0.1562, 0.625, 0.1562, 0.625, 0.1719, 0.625, 0.1719, 0.6875, 0.1562, 0.6875, 0.1719, 0.5, 0.1875, 0.5, 0.1875, 0.5625, 0.1719, 0.5625, 0.1719, 0.5625, 0.1875, 0.5625, 0.1875, 0.625, 0.1719, 0.625, 0.1719, 0.625, 0.1875, 0.625, 0.1875, 0.6875, 0.1719, 0.6875, 0.25, 0.6875, 0.2656, 0.6875, 0.2656, 0.75, 0.25, 0.75, 0.2656, 0.6875, 0.2812, 0.6875, 0.2812, 0.75, 0.2656, 0.75, 0.2812, 0.6875, 0.2969, 0.6875, 0.2969, 0.75, 0.2812, 0.75, 0.25, 0.5, 0.2656, 0.5, 0.2656, 0.5625, 0.25, 0.5625, 0.25, 0.5625, 0.2656, 0.5625, 0.2656, 0.625, 0.25, 0.625, 0.25, 0.625, 0.2656, 0.625, 0.2656, 0.6875, 0.25, 0.6875, 0.2656, 0.5, 0.2812, 0.5, 0.2812, 0.5625, 0.2656, 0.5625, 0.2656, 0.5625, 0.2812, 0.5625, 0.2812, 0.625, 0.2656, 0.625, 0.2656, 0.625, 0.2812, 0.625, 0.2812, 0.6875, 0.2656, 0.6875, 0.2812, 0.5, 0.2969, 0.5, 0.2969, 0.5625, 0.2812, 0.5625, 0.2812, 0.5625, 0.2969, 0.5625, 0.2969, 0.625, 0.2812, 0.625, 0.2812, 0.625, 0.2969, 0.625, 0.2969, 0.6875, 0.2812, 0.6875, 0.2969, 0.5, 0.3125, 0.5, 0.3125, 0.5625, 0.2969, 0.5625, 0.2969, 0.5625, 0.3125, 0.5625, 0.3125, 0.625, 0.2969, 0.625, 0.2969, 0.625, 0.3125, 0.625, 0.3125, 0.6875, 0.2969, 0.6875, 0.5625, 0.3594, 0.625, 0.3594, 0.625, 0.3594, 0.5625, 0.3594, 0.5625, 0.9062, 0.7812, 0.75, 0.7812, 0.6875, 0.7969, 0.6875, 0.625, 0.9219, 0.5625, 0.9219, 0.5, 0.4219, 0.5625, 0.4219, 0.5625, 0.4375, 0.5, 0.4375, 0.375, 0.375, 0.4375, 0.375, 0.4375, 0.3906, 0.375, 0.3906, 0.375, 0.3906, 0.4375, 0.3906, 0.4375, 0.4062, 0.375, 0.4062, 0.375, 0.4062, 0.4375, 0.4062, 0.4375, 0.4219, 0.375, 0.4219, 0.4375, 0.375, 0.5, 0.375, 0.5, 0.3906, 0.4375, 0.3906, 0.4375, 0.3906, 0.5, 0.3906, 0.5, 0.4062, 0.4375, 0.4062, 0.4375, 0.4062, 0.5, 0.4062, 0.5, 0.4219, 0.4375, 0.4219, 0.5, 0.375, 0.5625, 0.375, 0.5625, 0.3906, 0.5, 0.3906, 0.5, 0.3906, 0.5625, 0.3906, 0.5625, 0.4062, 0.5, 0.4062, 0.5, 0.4062, 0.5625, 0.4062, 0.5625, 0.4219, 0.5, 0.4219, 0.5625, 0.375, 0.625, 0.375, 0.625, 0.3906, 0.5625, 0.3906, 0.5625, 0.3906, 0.625, 0.3906, 0.625, 0.4062, 0.5625, 0.4062, 0.5625, 0.4062, 0.625, 0.4062, 0.625, 0.4219, 0.5625, 0.4219, 0.375, 0.7969, 0.4375, 0.7969, 0.4375, 0.8125, 0.375, 0.8125, 0.4375, 0.7969, 0.5, 0.7969, 0.5, 0.8125, 0.4375, 0.8125, 0.5, 0.7969, 0.5625, 0.7969, 0.5625, 0.8125, 0.5, 0.8125, 0.625, 0.9219, 0.5625, 0.9219, 0.5625, 0.9219, 0.625, 0.9219, 0.375, 0.7656, 0.4375, 0.7656, 0.4375, 0.7812, 0.375, 0.7812, 0.375, 0.7812, 0.4375, 0.7812, 0.4375, 0.7969, 0.375, 0.7969, 0.7812, 0.6875, 0.7969, 0.6875, 0.7969, 0.6875, 0.7812, 0.6875, 0.4375, 0.7656, 0.5, 0.7656, 0.5, 0.7812, 0.4375, 0.7812, 0.4375, 0.7812, 0.5, 0.7812, 0.5, 0.7969, 0.4375, 0.7969, 0.5, 0.75, 0.5625, 0.75, 0.5625, 0.7656, 0.5, 0.7656, 0.5, 0.7656, 0.5625, 0.7656, 0.5625, 0.7812, 0.5, 0.7812, 0.5, 0.7812, 0.5625, 0.7812, 0.5625, 0.7969, 0.5, 0.7969, 0.5625, 0.75, 0.625, 0.75, 0.625, 0.7656, 0.5625, 0.7656, 0.5625, 0.7656, 0.625, 0.7656, 0.625, 0.7812, 0.5625, 0.7812, 0.5625, 0.7812, 0.625, 0.7812, 0.625, 0.7969, 0.5625, 0.7969, 0.625, 0.6875, 0.6406, 0.6875, 0.6406, 0.75, 0.625, 0.75, 0.6406, 0.6875, 0.6562, 0.6875, 0.6562, 0.75, 0.6406, 0.75, 0.6562, 0.6875, 0.6719, 0.6875, 0.6719, 0.75, 0.6562, 0.75, 0.625, 0.5, 0.6406, 0.5, 0.6406, 0.5625, 0.625, 0.5625, 0.625, 0.5767, 0.6406, 0.5767, 0.6406, 0.625, 0.625, 0.625, 0.625, 0.625, 0.6406, 0.625, 0.6406, 0.6875, 0.625, 0.6875, 0.6406, 0.5, 0.6562, 0.5, 0.6562, 0.5625, 0.6406, 0.5625, 0.5625, 0.9219, 0.5625, 0.9062, 0.5625, 0.9062, 0.5625, 0.9219, 0.6406, 0.625, 0.6562, 0.625, 0.6562, 0.6875, 0.6406, 0.6875, 0.6562, 0.5, 0.6719, 0.5, 0.6719, 0.5625, 0.6562, 0.5625, 0.6562, 0.5767, 0.6719, 0.5767, 0.6719, 0.625, 0.6562, 0.625, 0.6562, 0.625, 0.6719, 0.625, 0.6719, 0.6875, 0.6562, 0.6875, 0.6719, 0.5, 0.6875, 0.5, 0.6875, 0.5625, 0.6719, 0.5625, 0.6719, 0.5767, 0.6875, 0.5767, 0.6875, 0.625, 0.6719, 0.625, 0.6719, 0.625, 0.6875, 0.625, 0.6875, 0.6875, 0.6719, 0.6875, 0.6875, 0.6875, 0.7031, 0.6875, 0.7031, 0.75, 0.6875, 0.75, 0.7031, 0.6875, 0.7188, 0.6875, 0.7188, 0.75, 0.7031, 0.75, 0.7188, 0.6875, 0.7344, 0.6875, 0.7344, 0.75, 0.7188, 0.75, 0.6875, 0.5, 0.7031, 0.5, 0.7031, 0.5625, 0.6875, 0.5625, 0.6875, 0.5767, 0.7031, 0.5767, 0.7031, 0.625, 0.6875, 0.625, 0.6875, 0.625, 0.7031, 0.625, 0.7031, 0.6875, 0.6875, 0.6875, 0.7031, 0.5, 0.7188, 0.5, 0.7188, 0.5625, 0.7031, 0.5625, 0.7031, 0.5767, 0.7188, 0.5767, 0.7188, 0.625, 0.7031, 0.625, 0.7031, 0.625, 0.7188, 0.625, 0.7188, 0.6875, 0.7031, 0.6875, 0.7188, 0.5, 0.7344, 0.5, 0.7344, 0.5625, 0.7188, 0.5625, 0.7188, 0.5767, 0.7344, 0.5767, 0.7344, 0.625, 0.7188, 0.625, 0.7188, 0.625, 0.7344, 0.625, 0.7344, 0.6875, 0.7188, 0.6875, 0.7344, 0.5, 0.75, 0.5, 0.75, 0.5625, 0.7344, 0.5625, 0.7361, 0.6858, 0.7361, 0.625, 0.7361, 0.625, 0.7361, 0.6858, 0.7483, 0.6858, 0.7361, 0.6858, 0.7361, 0.6858, 0.7483, 0.6858, 0.375, 0.8594, 0.4375, 0.8594, 0.4375, 0.875, 0.375, 0.875, 0.4375, 0.8594, 0.5, 0.8594, 0.5, 0.875, 0.4375, 0.875, 0.5, 0.8594, 0.5625, 0.8594, 0.5625, 0.875, 0.5, 0.875, 0.7812, 0.75, 0.7812, 0.6875, 0.7812, 0.6875, 0.7812, 0.75, 0.375, 0.8281, 0.4375, 0.8281, 0.4375, 0.8438, 0.375, 0.8438, 0.375, 0.8438, 0.4375, 0.8438, 0.4375, 0.8594, 0.375, 0.8594, 0.7969, 0.6875, 0.7969, 0.75, 0.7969, 0.75, 0.7969, 0.6875, 0.4375, 0.8281, 0.5, 0.8281, 0.5, 0.8438, 0.4375, 0.8438, 0.4375, 0.8438, 0.5, 0.8438, 0.5, 0.8594, 0.4375, 0.8594, 0.5, 0.8125, 0.5625, 0.8125, 0.5625, 0.8281, 0.5, 0.8281, 0.5, 0.8281, 0.5625, 0.8281, 0.5625, 0.8438, 0.5, 0.8438, 0.5, 0.8438, 0.5625, 0.8438, 0.5625, 0.8594, 0.5, 0.8594, 0.5625, 0.8125, 0.625, 0.8125, 0.625, 0.8281, 0.5625, 0.8281, 0.5625, 0.8281, 0.625, 0.8281, 0.625, 0.8438, 0.5625, 0.8438, 0.5625, 0.8438, 0.625, 0.8438, 0.625, 0.8594, 0.5625, 0.8594, 0.1875, 0.6875, 0.2031, 0.6875, 0.2031, 0.75, 0.1875, 0.75, 0.2031, 0.6875, 0.2188, 0.6875, 0.2188, 0.75, 0.2031, 0.75, 0.2188, 0.6875, 0.2344, 0.6875, 0.2344, 0.75, 0.2188, 0.75, 0.1875, 0.5, 0.2031, 0.5, 0.2031, 0.5625, 0.1875, 0.5625, 0.1875, 0.5625, 0.2031, 0.5625, 0.2031, 0.625, 0.1875, 0.625, 0.1875, 0.625, 0.2031, 0.625, 0.2031, 0.6875, 0.1875, 0.6875, 0.2031, 0.5, 0.2187, 0.5, 0.2187, 0.5625, 0.2031, 0.5625, 0.2031, 0.5625, 0.2187, 0.5625, 0.2187, 0.625, 0.2031, 0.625, 0.2031, 0.625, 0.2187, 0.625, 0.2188, 0.6875, 0.2031, 0.6875, 0.2187, 0.5, 0.2344, 0.5, 0.2344, 0.5625, 0.2187, 0.5625, 0.2187, 0.5625, 0.2344, 0.5625, 0.2344, 0.625, 0.2187, 0.625, 0.2187, 0.625, 0.2344, 0.625, 0.2344, 0.6875, 0.2188, 0.6875, 0.2344, 0.5, 0.25, 0.5, 0.25, 0.5625, 0.2344, 0.5625, 0.2344, 0.5625, 0.25, 0.5625, 0.25, 0.625, 0.2344, 0.625, 0.2344, 0.625, 0.25, 0.625, 0.25, 0.6875, 0.2344, 0.6875, 0.375, 0.3594, 0.4375, 0.3594, 0.4375, 0.375, 0.375, 0.375, 0.4375, 0.3594, 0.5, 0.3594, 0.5, 0.375, 0.4375, 0.375, 0.5, 0.3594, 0.5625, 0.3594, 0.5625, 0.375, 0.5, 0.375, 0.375, 0.3125, 0.4375, 0.3125, 0.4375, 0.3281, 0.375, 0.3281, 0.375, 0.3281, 0.4375, 0.3281, 0.4375, 0.3438, 0.375, 0.3438, 0.375, 0.3438, 0.4375, 0.3438, 0.4375, 0.3594, 0.375, 0.3594, 0.4375, 0.3125, 0.5, 0.3125, 0.5, 0.3281, 0.4375, 0.3281, 0.4375, 0.3281, 0.5, 0.3281, 0.5, 0.3438, 0.4375, 0.3438, 0.4375, 0.3438, 0.5, 0.3438, 0.5, 0.3594, 0.4375, 0.3594, 0.5, 0.3125, 0.5625, 0.3125, 0.5625, 0.3281, 0.5, 0.3281, 0.5, 0.3281, 0.5625, 0.3281, 0.5625, 0.3438, 0.5, 0.3438, 0.5, 0.3438, 0.5625, 0.3438, 0.5625, 0.3594, 0.5, 0.3594, 0.5625, 0.3125, 0.625, 0.3125, 0.625, 0.3281, 0.5625, 0.3281, 0.5625, 0.3281, 0.625, 0.3281, 0.625, 0.3438, 0.5625, 0.3438, 0.5625, 0.3438, 0.625, 0.3438, 0.625, 0.3594, 0.5625, 0.3594, 0.4036, 0.2214, 0.4036, 0.1732, 0.4036, 0.1732, 0.4036, 0.2214, 0.4036, 0.1732, 0.4036, 0.125, 0.4036, 0.125, 0.4036, 0.1732, 0.4036, 0.125, 0.4036, 0.07678, 0.4036, 0.07678, 0.4036, 0.125, 0.4036, 0.2214, 0.4036, 0.1732, 0.4036, 0.1732, 0.4036, 0.2214, 0.4036, 0.2214, 0.4036, 0.1732, 0.4036, 0.1732, 0.4036, 0.2214, 0.4036, 0.2214, 0.4036, 0.1732, 0.4036, 0.1732, 0.4036, 0.2214, 0.4036, 0.1732, 0.4036, 0.125, 0.4036, 0.125, 0.4036, 0.1732, 0.4036, 0.1732, 0.4036, 0.125, 0.4036, 0.125, 0.4036, 0.1732, 0.4036, 0.1732, 0.4036, 0.125, 0.4036, 0.125, 0.4036, 0.1732, 0.4036, 0.125, 0.4036, 0.07678, 0.4036, 0.07678, 0.4036, 0.125, 0.4036, 0.125, 0.4036, 0.07678, 0.4036, 0.07678, 0.4036, 0.125, 0.4036, 0.125, 0.4036, 0.07678, 0.4036, 0.07678, 0.4036, 0.125, 0.4036, 0.07678, 0.4036, 0.02857, 0.4036, 0.02857, 0.4036, 0.07678, 0.4036, 0.07678, 0.4036, 0.02857, 0.4036, 0.02857, 0.4036, 0.07678, 0.4036, 0.07678, 0.4036, 0.02857, 0.4036, 0.02857, 0.4036, 0.07678, 0.5964, 0.2214, 0.5482, 0.2214, 0.5482, 0.2214, 0.5964, 0.2214, 0.5482, 0.2214, 0.5, 0.2214, 0.5, 0.2214, 0.5482, 0.2214, 0.5, 0.2214, 0.4518, 0.2214, 0.4518, 0.2214, 0.5, 0.2214, 0.5964, 0.2214, 0.5482, 0.2214, 0.5482, 0.2214, 0.5964, 0.2214, 0.5964, 0.2214, 0.5482, 0.2214, 0.5482, 0.2214, 0.5964, 0.2214, 0.5964, 0.2214, 0.5482, 0.2214, 0.5482, 0.2214, 0.5964, 0.2214, 0.5482, 0.2214, 0.5, 0.2214, 0.5, 0.2214, 0.5482, 0.2214, 0.5482, 0.2214, 0.5, 0.2214, 0.5, 0.2214, 0.5482, 0.2214, 0.5482, 0.2214, 0.5, 0.2214, 0.5, 0.2214, 0.5482, 0.2214, 0.5, 0.2214, 0.4518, 0.2214, 0.4518, 0.2214, 0.5, 0.2214, 0.5, 0.2214, 0.4518, 0.2214, 0.4518, 0.2214, 0.5, 0.2214, 0.5, 0.2214, 0.4518, 0.2214, 0.4518, 0.2214, 0.5, 0.2214, 0.4518, 0.2214, 0.4036, 0.2214, 0.4036, 0.2214, 0.4518, 0.2214, 0.4518, 0.2214, 0.4036, 0.2214, 0.4036, 0.2214, 0.4518, 0.2214, 0.4518, 0.2214, 0.4036, 0.2214, 0.4036, 0.2214, 0.4518, 0.2214, 0.4036, 0.02857, 0.4518, 0.02857, 0.4518, 0.02857, 0.4036, 0.02857, 0.4518, 0.02857, 0.5, 0.02857, 0.5, 0.02857, 0.4518, 0.02857, 0.5, 0.02857, 0.5482, 0.02857, 0.5482, 0.02857, 0.5, 0.02857, 0.4036, 0.02857, 0.4518, 0.02857, 0.4518, 0.02857, 0.4036, 0.02857, 0.4036, 0.02857, 0.4518, 0.02857, 0.4518, 0.02857, 0.4036, 0.02857, 0.4036, 0.02857, 0.4518, 0.02857, 0.4518, 0.02857, 0.4036, 0.02857, 0.4518, 0.02857, 0.5, 0.02857, 0.5, 0.02857, 0.4518, 0.02857, 0.4518, 0.02857, 0.5, 0.02857, 0.5, 0.02857, 0.4518, 0.02857, 0.4518, 0.02857, 0.5, 0.02857, 0.5, 0.02857, 0.4518, 0.02857, 0.5, 0.02857, 0.5482, 0.02857, 0.5482, 0.02857, 0.5, 0.02857, 0.5, 0.02857, 0.5482, 0.02857, 0.5482, 0.02857, 0.5, 0.02857, 0.5, 0.02857, 0.5482, 0.02857, 0.5482, 0.02857, 0.5, 0.02857, 0.5482, 0.02857, 0.5964, 0.02857, 0.5964, 0.02857, 0.5482, 0.02857, 0.5482, 0.02857, 0.5964, 0.02857, 0.5964, 0.02857, 0.5482, 0.02857, 0.5482, 0.02857, 0.5964, 0.02857, 0.5964, 0.02857, 0.5482, 0.02857, 0.6179, 0.2429, 0.6179, 0.1839, 0.625, 0.1875, 0.625, 0.25, 0.6179, 0.1733, 0.6179, 0.125, 0.625, 0.125, 0.625, 0.1762, 0.6179, 0.125, 0.6179, 0.06607, 0.625, 0.0625, 0.625, 0.125, 0.5964, 0.2214, 0.5964, 0.1732, 0.6036, 0.1768, 0.6036, 0.2286, 0.6036, 0.2286, 0.6036, 0.1768, 0.6107, 0.1804, 0.6107, 0.2357, 0.6107, 0.2357, 0.6107, 0.1804, 0.6179, 0.1839, 0.6179, 0.2429, 0.5964, 0.1645, 0.5964, 0.125, 0.6036, 0.125, 0.6036, 0.1674, 0.6036, 0.1674, 0.6036, 0.125, 0.6107, 0.125, 0.6107, 0.1703, 0.6107, 0.1703, 0.6107, 0.125, 0.6179, 0.125, 0.6179, 0.1733, 0.5964, 0.125, 0.5964, 0.07678, 0.6036, 0.07321, 0.6036, 0.125, 0.6036, 0.125, 0.6036, 0.07321, 0.6107, 0.06964, 0.6107, 0.125, 0.6107, 0.125, 0.6107, 0.06964, 0.6179, 0.06607, 0.6179, 0.125, 0.5964, 0.07678, 0.5964, 0.02857, 0.6036, 0.02142, 0.6036, 0.07321, 0.6036, 0.07321, 0.6036, 0.02142, 0.6107, 0.01428, 0.6107, 0.06964, 0.6107, 0.06964, 0.6107, 0.01428, 0.6179, 0.007141, 0.6179, 0.06607, 0.3821, 0.2429, 0.4411, 0.2429, 0.4375, 0.25, 0.375, 0.25, 0.4411, 0.2429, 0.5, 0.2429, 0.5, 0.25, 0.4375, 0.25, 0.5, 0.2429, 0.5589, 0.2429, 0.5625, 0.25, 0.5, 0.25, 0.4036, 0.2214, 0.4518, 0.2214, 0.4482, 0.2286, 0.3964, 0.2286, 0.3964, 0.2286, 0.4482, 0.2286, 0.4446, 0.2357, 0.3893, 0.2357, 0.3893, 0.2357, 0.4446, 0.2357, 0.4411, 0.2429, 0.3821, 0.2429, 0.4518, 0.2214, 0.5, 0.2214, 0.5, 0.2286, 0.4482, 0.2286, 0.4482, 0.2286, 0.5, 0.2286, 0.5, 0.2357, 0.4446, 0.2357, 0.4446, 0.2357, 0.5, 0.2357, 0.5, 0.2429, 0.4411, 0.2429, 0.5, 0.2214, 0.5482, 0.2214, 0.5518, 0.2286, 0.5, 0.2286, 0.5, 0.2286, 0.5518, 0.2286, 0.5554, 0.2357, 0.5, 0.2357, 0.5, 0.2357, 0.5554, 0.2357, 0.5589, 0.2429, 0.5, 0.2429, 0.5482, 0.2214, 0.5964, 0.2214, 0.6036, 0.2286, 0.5518, 0.2286, 0.5518, 0.2286, 0.6036, 0.2286, 0.6107, 0.2357, 0.5554, 0.2357, 0.5554, 0.2357, 0.6107, 0.2357, 0.6179, 0.2429, 0.5589, 0.2429, 0.6179, 0.007141, 0.5589, 0.007141, 0.5625, 0.0, 0.625, 0.0, 0.5589, 0.007141, 0.5, 0.007141, 0.5, 0.0, 0.5625, 0.0, 0.5, 0.007141, 0.4411, 0.007141, 0.4375, 0.0, 0.5, 0.0, 0.5964, 0.02857, 0.5482, 0.02857, 0.5518, 0.02142, 0.6036, 0.02142, 0.6036, 0.02142, 0.5518, 0.02142, 0.5554, 0.01428, 0.6107, 0.01428, 0.6107, 0.01428, 0.5554, 0.01428, 0.5589, 0.007141, 0.6179, 0.007141, 0.5482, 0.02857, 0.5, 0.02857, 0.5, 0.02142, 0.5518, 0.02142, 0.5518, 0.02142, 0.5, 0.02142, 0.5, 0.01428, 0.5554, 0.01428, 0.5554, 0.01428, 0.5, 0.01428, 0.5, 0.007141, 0.5589, 0.007141, 0.5, 0.02857, 0.4518, 0.02857, 0.4482, 0.02142, 0.5, 0.02142, 0.5, 0.02142, 0.4482, 0.02142, 0.4446, 0.01428, 0.5, 0.01428, 0.5, 0.01428, 0.4446, 0.01428, 0.4411, 0.007141, 0.5, 0.007141, 0.4518, 0.02857, 0.4036, 0.02857, 0.3964, 0.02142, 0.4482, 0.02142, 0.4482, 0.02142, 0.3964, 0.02142, 0.3893, 0.01428, 0.4446, 0.01428, 0.4446, 0.01428, 0.3893, 0.01428, 0.3821, 0.007141, 0.4411, 0.007141, 0.3821, 0.007141, 0.3821, 0.06607, 0.375, 0.0625, 0.375, 0.0, 0.3821, 0.06607, 0.3821, 0.125, 0.375, 0.125, 0.375, 0.0625, 0.3821, 0.125, 0.3821, 0.1839, 0.375, 0.1875, 0.375, 0.125, 0.4036, 0.02857, 0.4036, 0.07678, 0.3964, 0.07321, 0.3964, 0.02142, 0.3964, 0.02142, 0.3964, 0.07321, 0.3893, 0.06964, 0.3893, 0.01428, 0.3893, 0.01428, 0.3893, 0.06964, 0.3821, 0.06607, 0.3821, 0.007141, 0.4036, 0.07678, 0.4036, 0.125, 0.3964, 0.125, 0.3964, 0.07321, 0.3964, 0.07321, 0.3964, 0.125, 0.3893, 0.125, 0.3893, 0.06964, 0.3893, 0.06964, 0.3893, 0.125, 0.3821, 0.125, 0.3821, 0.06607, 0.4036, 0.125, 0.4036, 0.1732, 0.3964, 0.1768, 0.3964, 0.125, 0.3964, 0.125, 0.3964, 0.1768, 0.3893, 0.1804, 0.3893, 0.125, 0.3893, 0.125, 0.3893, 0.1804, 0.3821, 0.1839, 0.3821, 0.125, 0.4036, 0.1732, 0.4036, 0.2214, 0.3964, 0.2286, 0.3964, 0.1768, 0.3964, 0.1768, 0.3964, 0.2286, 0.3893, 0.2357, 0.3893, 0.1804, 0.3893, 0.1804, 0.3893, 0.2357, 0.3821, 0.2429, 0.3821, 0.1839, 0.3828, 0.5078, 0.3828, 0.5664, 0.375, 0.5625, 0.375, 0.5, 0.3828, 0.5664, 0.3828, 0.625, 0.375, 0.625, 0.375, 0.5625, 0.3828, 0.625, 0.3828, 0.6836, 0.375, 0.6875, 0.375, 0.625, 0.4062, 0.5312, 0.4062, 0.5781, 0.3984, 0.5742, 0.3984, 0.5234, 0.3984, 0.5234, 0.3984, 0.5742, 0.3906, 0.5703, 0.3906, 0.5156, 0.3906, 0.5156, 0.3906, 0.5703, 0.3828, 0.5664, 0.3828, 0.5078, 0.4062, 0.5781, 0.4062, 0.625, 0.3984, 0.625, 0.3984, 0.5742, 0.3984, 0.5742, 0.3984, 0.625, 0.3906, 0.625, 0.3906, 0.5703, 0.3906, 0.5703, 0.3906, 0.625, 0.3828, 0.625, 0.3828, 0.5664, 0.4062, 0.625, 0.4062, 0.6719, 0.3984, 0.6758, 0.3984, 0.625, 0.3984, 0.625, 0.3984, 0.6758, 0.3906, 0.6797, 0.3906, 0.625, 0.3906, 0.625, 0.3906, 0.6797, 0.3828, 0.6836, 0.3828, 0.625, 0.4062, 0.6719, 0.4062, 0.7188, 0.3984, 0.7266, 0.3984, 0.6758, 0.3984, 0.6758, 0.3984, 0.7266, 0.3906, 0.7344, 0.3906, 0.6797, 0.3906, 0.6797, 0.3906, 0.7344, 0.3828, 0.7422, 0.3828, 0.6836, 0.6172, 0.7422, 0.6172, 0.6836, 0.625, 0.6875, 0.625, 0.75, 0.6172, 0.6836, 0.6172, 0.625, 0.625, 0.625, 0.625, 0.6875, 0.6172, 0.5797, 0.6172, 0.5664, 0.625, 0.5625, 0.625, 0.5767, 0.5938, 0.7188, 0.5938, 0.6719, 0.6016, 0.6758, 0.6016, 0.7266, 0.6016, 0.7266, 0.6016, 0.6758, 0.6094, 0.6797, 0.6094, 0.7344, 0.6094, 0.7344, 0.6094, 0.6797, 0.6172, 0.6836, 0.6172, 0.7422, 0.5938, 0.6719, 0.5938, 0.625, 0.6016, 0.625, 0.6016, 0.6758, 0.6016, 0.6758, 0.6016, 0.625, 0.6094, 0.625, 0.6094, 0.6797, 0.6094, 0.6797, 0.6094, 0.625, 0.6172, 0.625, 0.6172, 0.6836, 0.5938, 0.5888, 0.5938, 0.5781, 0.6016, 0.5742, 0.6016, 0.5857, 0.6016, 0.5857, 0.6016, 0.5742, 0.6094, 0.5703, 0.6094, 0.5827, 0.6094, 0.5827, 0.6094, 0.5703, 0.6172, 0.5664, 0.6172, 0.5797, 0.5938, 0.5781, 0.5938, 0.5312, 0.6016, 0.5234, 0.6016, 0.5742, 0.6016, 0.5742, 0.6016, 0.5234, 0.6094, 0.5156, 0.6094, 0.5703, 0.6094, 0.5703, 0.6094, 0.5156, 0.6172, 0.5078, 0.6172, 0.5664, 0.3828, 0.7422, 0.4414, 0.7422, 0.4375, 0.75, 0.375, 0.75, 0.4414, 0.7422, 0.5, 0.7422, 0.5, 0.75, 0.4375, 0.75, 0.5, 0.7422, 0.5586, 0.7422, 0.5625, 0.75, 0.5, 0.75, 0.4062, 0.7188, 0.4531, 0.7188, 0.4492, 0.7266, 0.3984, 0.7266, 0.3984, 0.7266, 0.4492, 0.7266, 0.4453, 0.7344, 0.3906, 0.7344, 0.3906, 0.7344, 0.4453, 0.7344, 0.4414, 0.7422, 0.3828, 0.7422, 0.4531, 0.7188, 0.5, 0.7188, 0.5, 0.7266, 0.4492, 0.7266, 0.4492, 0.7266, 0.5, 0.7266, 0.5, 0.7344, 0.4453, 0.7344, 0.4453, 0.7344, 0.5, 0.7344, 0.5, 0.7422, 0.4414, 0.7422, 0.5, 0.7188, 0.5469, 0.7188, 0.5508, 0.7266, 0.5, 0.7266, 0.5, 0.7266, 0.5508, 0.7266, 0.5547, 0.7344, 0.5, 0.7344, 0.5, 0.7344, 0.5547, 0.7344, 0.5586, 0.7422, 0.5, 0.7422, 0.5469, 0.7188, 0.5938, 0.7188, 0.6016, 0.7266, 0.5508, 0.7266, 0.5508, 0.7266, 0.6016, 0.7266, 0.6094, 0.7344, 0.5547, 0.7344, 0.5547, 0.7344, 0.6094, 0.7344, 0.6172, 0.7422, 0.5586, 0.7422, 0.6172, 0.5078, 0.5586, 0.5078, 0.5625, 0.5, 0.625, 0.5, 0.5586, 0.5078, 0.5, 0.5078, 0.5, 0.5, 0.5625, 0.5, 0.5, 0.5078, 0.4414, 0.5078, 0.4375, 0.5, 0.5, 0.5, 0.5938, 0.5312, 0.5469, 0.5312, 0.5508, 0.5234, 0.6016, 0.5234, 0.6016, 0.5234, 0.5508, 0.5234, 0.5547, 0.5156, 0.6094, 0.5156, 0.6094, 0.5156, 0.5547, 0.5156, 0.5586, 0.5078, 0.6172, 0.5078, 0.5469, 0.5312, 0.5, 0.5312, 0.5, 0.5234, 0.5508, 0.5234, 0.5508, 0.5234, 0.5, 0.5234, 0.5, 0.5156, 0.5547, 0.5156, 0.5547, 0.5156, 0.5, 0.5156, 0.5, 0.5078, 0.5586, 0.5078, 0.5, 0.5312, 0.4531, 0.5312, 0.4492, 0.5234, 0.5, 0.5234, 0.5, 0.5234, 0.4492, 0.5234, 0.4453, 0.5156, 0.5, 0.5156, 0.5, 0.5156, 0.4453, 0.5156, 0.4414, 0.5078, 0.5, 0.5078, 0.4531, 0.5312, 0.4062, 0.5312, 0.3984, 0.5234, 0.4492, 0.5234, 0.4492, 0.5234, 0.3984, 0.5234, 0.3906, 0.5156, 0.4453, 0.5156, 0.4453, 0.5156, 0.3906, 0.5156, 0.3828, 0.5078, 0.4414, 0.5078, 0.375, 0.4844, 0.4375, 0.4844, 0.4375, 0.5, 0.375, 0.5, 0.4375, 0.4844, 0.5, 0.4844, 0.5, 0.5, 0.4375, 0.5, 0.5, 0.4844, 0.5625, 0.4844, 0.5625, 0.5, 0.5, 0.5, 0.375, 0.4375, 0.4375, 0.4375, 0.4375, 0.4531, 0.375, 0.4531, 0.375, 0.4531, 0.4375, 0.4531, 0.4375, 0.4688, 0.375, 0.4688, 0.375, 0.4688, 0.4375, 0.4688, 0.4375, 0.4844, 0.375, 0.4844, 0.4375, 0.4375, 0.5, 0.4375, 0.5, 0.4531, 0.4375, 0.4531, 0.4375, 0.4531, 0.5, 0.4531, 0.5, 0.4688, 0.4375, 0.4688, 0.4375, 0.4688, 0.5, 0.4688, 0.5, 0.4844, 0.4375, 0.4844, 0.5, 0.4375, 0.5625, 0.4375, 0.5625, 0.4531, 0.5, 0.4531, 0.5, 0.4531, 0.5625, 0.4531, 0.5625, 0.4688, 0.5, 0.4688, 0.5, 0.4688, 0.5625, 0.4688, 0.5625, 0.4844, 0.5, 0.4844, 0.5625, 0.4375, 0.625, 0.4375, 0.625, 0.4531, 0.5625, 0.4531, 0.5625, 0.4531, 0.625, 0.4531, 0.625, 0.4688, 0.5625, 0.4688, 0.5625, 0.4688, 0.625, 0.4688, 0.625, 0.4844, 0.5625, 0.4844, 0.3125, 0.6875, 0.3281, 0.6875, 0.3281, 0.75, 0.3125, 0.75, 0.3281, 0.6875, 0.3438, 0.6875, 0.3438, 0.75, 0.3281, 0.75, 0.3438, 0.6875, 0.3594, 0.6875, 0.3594, 0.75, 0.3438, 0.75, 0.3125, 0.5, 0.3281, 0.5, 0.3281, 0.5625, 0.3125, 0.5625, 0.3125, 0.5625, 0.3281, 0.5625, 0.3281, 0.625, 0.3125, 0.625, 0.3125, 0.625, 0.3281, 0.625, 0.3281, 0.6875, 0.3125, 0.6875, 0.3281, 0.5, 0.3438, 0.5, 0.3438, 0.5625, 0.3281, 0.5625, 0.3281, 0.5625, 0.3438, 0.5625, 0.3438, 0.625, 0.3281, 0.625, 0.3281, 0.625, 0.3438, 0.625, 0.3438, 0.6875, 0.3281, 0.6875, 0.3438, 0.5, 0.3594, 0.5, 0.3594, 0.5625, 0.3438, 0.5625, 0.3438, 0.5625, 0.3594, 0.5625, 0.3594, 0.625, 0.3438, 0.625, 0.3438, 0.625, 0.3594, 0.625, 0.3594, 0.6875, 0.3438, 0.6875, 0.3594, 0.5, 0.375, 0.5, 0.375, 0.5625, 0.3594, 0.5625, 0.3594, 0.5625, 0.375, 0.5625, 0.375, 0.625, 0.3594, 0.625, 0.3594, 0.625, 0.375, 0.625, 0.375, 0.6875, 0.3594, 0.6875, 0.5964, 0.02857, 0.5964, 0.07678, 0.5964, 0.07678, 0.5964, 0.02857, 0.5964, 0.07678, 0.5964, 0.125, 0.5964, 0.125, 0.5964, 0.07678, 0.5964, 0.1645, 0.5964, 0.1732, 0.5964, 0.1732, 0.5964, 0.1645, 0.5964, 0.02857, 0.5964, 0.07678, 0.5964, 0.07678, 0.5964, 0.02857, 0.5964, 0.02857, 0.5964, 0.07678, 0.5964, 0.07678, 0.5964, 0.02857, 0.5964, 0.02857, 0.5964, 0.07678, 0.5964, 0.07678, 0.5964, 0.02857, 0.5964, 0.07678, 0.5964, 0.125, 0.5964, 0.125, 0.5964, 0.07678, 0.5964, 0.07678, 0.5964, 0.125, 0.5964, 0.125, 0.5964, 0.07678, 0.5964, 0.07678, 0.5964, 0.125, 0.5964, 0.125, 0.5964, 0.07678, 0.5964, 0.1645, 0.5964, 0.1732, 0.5964, 0.1732, 0.5964, 0.1645, 0.5964, 0.1645, 0.5964, 0.1732, 0.5964, 0.1732, 0.5964, 0.1645, 0.5964, 0.1645, 0.5964, 0.1732, 0.5964, 0.1732, 0.5964, 0.1645, 0.5964, 0.1732, 0.5964, 0.2214, 0.5964, 0.2214, 0.5964, 0.1732, 0.5964, 0.1732, 0.5964, 0.2214, 0.5964, 0.2214, 0.5964, 0.1732, 0.5964, 0.1732, 0.5964, 0.2214, 0.5964, 0.2214, 0.5964, 0.1732, 0.375, 0.9844, 0.4375, 0.9844, 0.4375, 1.0, 0.375, 1.0, 0.4375, 0.9844, 0.5, 0.9844, 0.5, 1.0, 0.4375, 1.0, 0.5, 0.9844, 0.5625, 0.9844, 0.5625, 1.0, 0.5, 1.0, 0.375, 0.9531, 0.4375, 0.9531, 0.4375, 0.9688, 0.375, 0.9687, 0.375, 0.9687, 0.4375, 0.9688, 0.4375, 0.9844, 0.375, 0.9844, 0.4375, 0.9531, 0.5, 0.9531, 0.5, 0.9687, 0.4375, 0.9688, 0.4375, 0.9688, 0.5, 0.9687, 0.5, 0.9844, 0.4375, 0.9844, 0.5, 0.9375, 0.5625, 0.9375, 0.5625, 0.9531, 0.5, 0.9531, 0.5, 0.9531, 0.5625, 0.9531, 0.5625, 0.9688, 0.5, 0.9687, 0.5, 0.9687, 0.5625, 0.9688, 0.5625, 0.9844, 0.5, 0.9844, 0.5625, 0.9375, 0.625, 0.9375, 0.625, 0.9531, 0.5625, 0.9531, 0.5625, 0.9531, 0.625, 0.9531, 0.625, 0.9688, 0.5625, 0.9688, 0.5625, 0.9688, 0.625, 0.9688, 0.625, 0.9844, 0.5625, 0.9844, 0.8125, 0.6875, 0.8281, 0.6875, 0.8281, 0.75, 0.8125, 0.75, 0.8281, 0.6875, 0.8438, 0.6875, 0.8438, 0.75, 0.8281, 0.75, 0.8438, 0.6875, 0.8594, 0.6875, 0.8594, 0.75, 0.8438, 0.75, 0.8125, 0.5, 0.8281, 0.5, 0.8281, 0.5625, 0.8125, 0.5625, 0.8125, 0.5738, 0.8281, 0.5738, 0.8281, 0.625, 0.8125, 0.625, 0.8125, 0.625, 0.8281, 0.625, 0.8281, 0.6875, 0.8125, 0.6875, 0.8281, 0.5, 0.8438, 0.5, 0.8438, 0.5625, 0.8281, 0.5625, 0.8281, 0.5738, 0.8438, 0.5738, 0.8437, 0.625, 0.8281, 0.625, 0.8281, 0.625, 0.8437, 0.625, 0.8438, 0.6875, 0.8281, 0.6875, 0.8438, 0.5, 0.8594, 0.5, 0.8594, 0.5625, 0.8438, 0.5625, 0.8438, 0.5738, 0.8594, 0.5738, 0.8594, 0.625, 0.8437, 0.625, 0.8437, 0.625, 0.8594, 0.625, 0.8594, 0.6875, 0.8438, 0.6875, 0.8594, 0.5, 0.875, 0.5, 0.875, 0.5625, 0.8594, 0.5625, 0.8594, 0.5738, 0.875, 0.5738, 0.875, 0.625, 0.8594, 0.625, 0.8594, 0.625, 0.875, 0.625, 0.875, 0.6875, 0.8594, 0.6875, 0.7483, 0.5752, 0.7483, 0.5642, 0.75, 0.5625, 0.75, 0.5738, 0.7483, 0.6858, 0.7483, 0.625, 0.75, 0.625, 0.75, 0.6875, 0.7361, 0.578, 0.7361, 0.625, 0.7344, 0.625, 0.7344, 0.5767, 0.7361, 0.625, 0.7361, 0.6858, 0.7344, 0.6875, 0.7344, 0.625, 0.7483, 0.5642, 0.7361, 0.5642, 0.7344, 0.5625, 0.75, 0.5625, 0.7361, 0.6858, 0.7483, 0.6858, 0.75, 0.6875, 0.7344, 0.6875, 0.7483, 0.625, 0.7483, 0.6858, 0.7483, 0.6858, 0.7483, 0.625, 0.7361, 0.5642, 0.7483, 0.5642, 0.7483, 0.5642, 0.7361, 0.5642, 0.7361, 0.578, 0.7361, 0.5642, 0.7361, 0.5642, 0.7361, 0.578, 0.7483, 0.5752, 0.7483, 0.625, 0.7483, 0.625, 0.7483, 0.5752, 0.0, 0.0, 0.0, 0.0, 0.0, 0.0, 0.0, 0.0, 0.7483, 0.5752, 0.7483, 0.625, 0.7483, 0.625, 0.7483, 0.5752, 0.0, 0.0, 0.0, 0.0, 0.0, 0.0, 0.0, 0.0, 0.7361, 0.578, 0.7361, 0.5642, 0.7361, 0.5642, 0.7361, 0.578, 0.7469, 0.5656, 0.7374, 0.5655, 0.7361, 0.5642, 0.7483, 0.5642, 0.7374, 0.6844, 0.7469, 0.6844, 0.7483, 0.6858, 0.7361, 0.6858, 0.7469, 0.5763, 0.7469, 0.5656, 0.7483, 0.5642, 0.7483, 0.5752, 0.7469, 0.6761, 0.7469, 0.6249, 0.7483, 0.625, 0.7483, 0.6772, 0.7469, 0.5656, 0.7483, 0.5642, 0.7483, 0.5642, 0.7469, 0.5656, 0.7483, 0.625, 0.7483, 0.6858, 0.7483, 0.6858, 0.7483, 0.6772, 0.7483, 0.625, 0.0, 0.0, 0.0, 0.0, 0.0, 0.0, 0.0, 0.0, 0.7483, 0.6858, 0.7469, 0.6844, 0.7469, 0.6844, 0.7483, 0.6858, 0.7374, 0.5791, 0.7374, 0.6251, 0.7361, 0.625, 0.7361, 0.578, 0.7374, 0.6738, 0.7374, 0.6844, 0.7361, 0.6858, 0.7361, 0.6749, 0.7374, 0.6844, 0.7361, 0.6858, 0.7361, 0.6858, 0.7374, 0.6844, 0.7361, 0.5642, 0.7374, 0.5655, 0.7374, 0.5655, 0.7361, 0.5642, 0.7361, 0.6858, 0.7361, 0.625, 0.7361, 0.625, 0.7361, 0.6749, 0.7361, 0.6858, 0.0, 0.0, 0.0, 0.0, 0.0, 0.0, 0.0, 0.0, 0.7374, 0.5655, 0.7374, 0.5791, 0.7361, 0.578, 0.7361, 0.5642, 0.7361, 0.625, 0.7361, 0.578, 0.7361, 0.578, 0.7361, 0.625, 0.0, 0.0, 0.0, 0.0, 0.0, 0.0, 0.0, 0.0, 0.7361, 0.625, 0.7361, 0.578, 0.7361, 0.578, 0.7361, 0.625, 0.7361, 0.5642, 0.7361, 0.578, 0.7344, 0.5767, 0.7344, 0.5625, 0.6094, 0.625, 0.6094, 0.5827, 0.6172, 0.5797, 0.6172, 0.625, 0.6016, 0.625, 0.6016, 0.5857, 0.6094, 0.5827, 0.6094, 0.625, 0.5938, 0.625, 0.5938, 0.5888, 0.6016, 0.5857, 0.6016, 0.625, 0.6172, 0.625, 0.6172, 0.5797, 0.625, 0.5767, 0.625, 0.625, 0.7188, 0.5625, 0.7344, 0.5625, 0.7344, 0.5767, 0.7188, 0.5767, 0.7031, 0.5625, 0.7188, 0.5625, 0.7188, 0.5767, 0.7031, 0.5767, 0.6875, 0.5625, 0.7031, 0.5625, 0.7031, 0.5767, 0.6875, 0.5767, 0.6719, 0.5625, 0.6875, 0.5625, 0.6875, 0.5767, 0.6719, 0.5767, 0.6562, 0.5625, 0.6719, 0.5625, 0.6719, 0.5767, 0.6562, 0.5767, 0.5625, 0.9062, 0.625, 0.9062, 0.625, 0.9062, 0.5625, 0.9062, 0.625, 0.5625, 0.6406, 0.5625, 0.6406, 0.5767, 0.625, 0.5767, 0.7469, 0.6249, 0.7469, 0.5763, 0.7483, 0.5752, 0.7483, 0.625, 0.7483, 0.5642, 0.7483, 0.5752, 0.7483, 0.5752, 0.7483, 0.5642, 0.0, 0.0, 0.0, 0.0, 0.0, 0.0, 0.0, 0.0, 0.7483, 0.5642, 0.7483, 0.5752, 0.7483, 0.5752, 0.7483, 0.5642, 0.7483, 0.625, 0.7483, 0.5752, 0.75, 0.5738, 0.75, 0.625, 0.8594, 0.5625, 0.875, 0.5625, 0.875, 0.5738, 0.8594, 0.5738, 0.8438, 0.5625, 0.8594, 0.5625, 0.8594, 0.5738, 0.8438, 0.5738, 0.8281, 0.5625, 0.8438, 0.5625, 0.8438, 0.5738, 0.8281, 0.5738, 0.8125, 0.5625, 0.8281, 0.5625, 0.8281, 0.5738, 0.8125, 0.5738, 0.5964, 0.125, 0.5964, 0.1645, 0.5964, 0.1645, 0.5964, 0.125, 0.5964, 0.125, 0.5964, 0.1645, 0.5964, 0.1645, 0.5964, 0.125, 0.5964, 0.125, 0.5964, 0.1645, 0.5964, 0.1645, 0.5964, 0.125, 0.5964, 0.125, 0.5964, 0.1645, 0.5964, 0.1645, 0.5964, 0.125, 0.6107, 0.1804, 0.6107, 0.1703, 0.6179, 0.1733, 0.6179, 0.1839, 0.6036, 0.1768, 0.6036, 0.1674, 0.6107, 0.1703, 0.6107, 0.1804, 0.5964, 0.1732, 0.5964, 0.1645, 0.6036, 0.1674, 0.6036, 0.1768, 0.6179, 0.1839, 0.6179, 0.1733, 0.625, 0.1762, 0.625, 0.1875, 0.7969, 0.5625, 0.8125, 0.5625, 0.8125, 0.5738, 0.7969, 0.5738, 0.7812, 0.5625, 0.7969, 0.5625, 0.7969, 0.5738, 0.7812, 0.5738, 0.7656, 0.5625, 0.7812, 0.5625, 0.7812, 0.5738, 0.7656, 0.5738, 0.75, 0.5625, 0.7656, 0.5625, 0.7656, 0.5738, 0.75, 0.5738, 0.0, 0.0, 0.0, 0.0, 0.0, 0.0, 0.0, 0.0, 0.0, 0.0, 0.0, 0.0, 0.0, 0.0, 0.0, 0.0, 0.0, 0.0, 0.0, 0.0, 0.0, 0.0, 0.0, 0.0, 0.0, 0.0, 0.0, 0.0, 0.0, 0.0, 0.0, 0.0, 0.0, 0.0, 0.0, 0.0, 0.0, 0.0, 0.0, 0.0, 0.0, 0.0, 0.0, 0.0, 0.0, 0.0, 0.0, 0.0, 0.0, 0.0, 0.0, 0.0, 0.0, 0.0, 0.0, 0.0, 0.0, 0.0, 0.0, 0.0, 0.7469, 0.6844, 0.7469, 0.6761, 0.7483, 0.6772, 0.7483, 0.6858, 0.0, 0.0, 0.0, 0.0, 0.0, 0.0, 0.0, 0.0, 0.7374, 0.6251, 0.7374, 0.6738, 0.7361, 0.6749, 0.7361, 0.625, 0.0, 0.0, 0.0, 0.0, 0.0, 0.0, 0.0, 0.0, 0.0, 0.0, 0.0, 0.0, 0.0, 0.0, 0.0, 0.0, 0.0, 0.0, 0.0, 0.0, 0.0, 0.0, 0.0, 0.0, 0.0, 0.0, 0.0, 0.0, 0.0, 0.0, 0.0, 0.0, 0.0, 0.0, 0.5, 0.9531, 0.4375, 0.9531, 0.4375, 0.9531, 0.5, 0.9531, 0.4375, 0.9375, 0.5, 0.9375, 0.5, 0.9375, 0.4375, 0.9375, 0.375, 0.9375, 0.4375, 0.9375, 0.4375, 0.9375, 0.375, 0.9375, 0.1719, 0.75, 0.1875, 0.75, 0.1875, 0.75, 0.1719, 0.75, 0.5, 0.9375, 0.5, 0.9531, 0.5, 0.9531, 0.5, 0.9375, 0.4375, 0.9531, 0.375, 0.9531, 0.375, 0.9531, 0.4375, 0.9531, 0.4375, 0.9531, 0.375, 0.9531, 0.375, 0.9531, 0.4375, 0.9531, 0.4375, 0.9375, 0.5, 0.9375, 0.5, 0.9375, 0.4375, 0.9375, 0.1719, 0.75, 0.1875, 0.75, 0.1875, 0.75, 0.1719, 0.75, 0.5, 0.9531, 0.4375, 0.9531, 0.4375, 0.9531, 0.5, 0.9531, 0.5, 0.9375, 0.5, 0.9531, 0.5, 0.9531, 0.5, 0.9375, 0.375, 0.9375, 0.4375, 0.9375, 0.4375, 0.9375, 0.375, 0.9375, 0.375, 0.9531, 0.375, 0.9375, 0.4375, 0.9375, 0.5, 0.9375, 0.5, 0.9531, 0.4375, 0.9531, 0.75, 0.5625, 0.75, 0.5, 0.75, 0.5, 0.75, 0.5625, 0.75, 0.5, 0.5625, 0.375, 0.5625, 0.3594, 0.7656, 0.5, 0.7656, 0.5625, 0.75, 0.5625, 0.2969, 0.75, 0.3125, 0.75, 0.3125, 0.75, 0.2969, 0.75, 0.4375, 0.8125, 0.5, 0.8125, 0.5, 0.8125, 0.4375, 0.8125, 0.5, 0.8281, 0.4375, 0.8281, 0.4375, 0.8281, 0.5, 0.8281, 0.375, 0.8125, 0.4375, 0.8125, 0.4375, 0.8125, 0.375, 0.8125, 0.5, 0.8125, 0.5, 0.8281, 0.5, 0.8281, 0.5, 0.8125, 0.4375, 0.8281, 0.375, 0.8281, 0.375, 0.8281, 0.4375, 0.8281, 0.375, 0.8281, 0.375, 0.8125, 0.4375, 0.8125, 0.5, 0.8125, 0.5, 0.8281, 0.4375, 0.8281, 0.375, 0.4219, 0.4375, 0.4219, 0.4375, 0.4219, 0.375, 0.4219, 0.4375, 0.4219, 0.5, 0.4219, 0.5, 0.4219, 0.4375, 0.4219, 0.3125, 0.5, 0.2969, 0.5, 0.2969, 0.5, 0.3125, 0.5, 0.5, 0.4375, 0.4375, 0.4375, 0.4375, 0.4375, 0.5, 0.4375, 0.5, 0.4219, 0.5, 0.4375, 0.5, 0.4375, 0.5, 0.4219, 0.4375, 0.4375, 0.375, 0.4375, 0.375, 0.4375, 0.4375, 0.4375, 0.3125, 0.5, 0.2969, 0.5, 0.4375, 0.4219, 0.5, 0.4219, 0.5, 0.4375, 0.4375, 0.4375, 0.4375, 0.7656, 0.375, 0.7656, 0.375, 0.7656, 0.4375, 0.7656, 0.5, 0.7656, 0.4375, 0.7656, 0.4375, 0.7656, 0.5, 0.7656, 0.3594, 0.75, 0.375, 0.75, 0.375, 0.75, 0.3594, 0.75, 0.4375, 0.75, 0.5, 0.75, 0.5, 0.75, 0.4375, 0.75, 0.375, 0.75, 0.4375, 0.75, 0.4375, 0.75, 0.375, 0.75, 0.5, 0.75, 0.5, 0.7656, 0.5, 0.7656, 0.5, 0.75, 0.375, 0.75, 0.4375, 0.75, 0.5, 0.75, 0.5, 0.7656, 0.4375, 0.7656, 0.3594, 0.75, 0.6562, 0.5767, 0.6562, 0.625, 0.6562, 0.625, 0.6562, 0.5767, 0.6406, 0.5767, 0.6406, 0.5625, 0.6406, 0.5625, 0.6406, 0.5767, 0.6406, 0.5625, 0.6562, 0.5625, 0.6562, 0.5625, 0.6406, 0.5625, 0.6406, 0.625, 0.6406, 0.5767, 0.6406, 0.5767, 0.6406, 0.625, 0.6562, 0.5625, 0.6562, 0.5767, 0.6562, 0.5767, 0.6562, 0.5625, 0.6562, 0.625, 0.6406, 0.625, 0.6406, 0.625, 0.6562, 0.625, 0.6406, 0.625, 0.6406, 0.5767, 0.6406, 0.5625, 0.6562, 0.5625, 0.6562, 0.5767, 0.6562, 0.625, 0.0, 0.0, 0.0, 0.0, 0.0, 0.0, 0.0, 0.0, 0.0, 0.0, 0.0, 0.0, 0.0, 0.0, 0.0, 0.0, 0.0, 0.0, 0.0, 0.0, 0.0, 0.0, 0.0, 0.0, 0.0, 0.0, 0.0, 0.0, 0.0, 0.0, 0.0, 0.0, 0.0, 0.0, 0.5482, 0.02857, 0.5, 0.02857, 0.5, 0.02857, 0.5482, 0.02857, 0.0, 0.0, 0.0, 0.0, 0.0, 0.0, 0.0, 0.0, 0.0, 0.0, 0.0, 0.0, 0.0, 0.0, 0.0, 0.0, 0.0, 0.0, 0.0, 0.0, 0.0, 0.0, 0.0, 0.0, 0.0, 0.0, 0.0, 0.0, 0.0, 0.0, 0.0, 0.0, 0.5938, 0.7188, 0.5469, 0.7188, 0.5469, 0.7188, 0.5938, 0.7188, 0.0, 0.0, 0.0, 0.0, 0.0, 0.0, 0.0, 0.0, 0.7361, 0.6749, 0.0, 0.0, 0.7469, 0.6249, 0.0, 0.0, 0.0, 0.0, 0.0, 0.0, 0.0, 0.0, 0.0, 0.0, 0.0, 0.0, 0.0, 0.0, 0.0, 0.0, 0.0, 0.0, 0.0, 0.0, 0.0, 0.0, 0.0, 0.0, 0.0, 0.0, 0.0, 0.0, 0.0, 0.0, 0.0, 0.0, 0.0, 0.0, 0.0, 0.0, 0.0, 0.0, 0.0, 0.0, 0.0, 0.0, 0.0, 0.0, 0.0, 0.0, 0.0, 0.0, 0.0, 0.0, 0.0, 0.0, 0.0, 0.0, 0.0, 0.0, 0.0, 0.0, 0.0, 0.0, 0.0, 0.0, 0.0, 0.0, 0.0, 0.0, 0.0, 0.0, 0.0, 0.0, 0.0, 0.0, 0.0, 0.0, 0.0, 0.0, 0.0, 0.0, 0.0, 0.0, 0.0, 0.0, 0.0, 0.0, 0.0, 0.0, 0.0, 0.0, 0.0, 0.0, 0.0, 0.0, 0.0, 0.0, 0.5964, 0.2214, 0.5964, 0.1732, 0.5964, 0.1732, 0.5964, 0.2214, 0.4036, 0.125, 0.4036, 0.1732, 0.4036, 0.1732, 0.4036, 0.125, 0.4036, 0.2214, 0.4518, 0.2214, 0.4518, 0.2214, 0.4036, 0.2214, 0.4518, 0.02857, 0.4036, 0.02857, 0.4036, 0.02857, 0.4518, 0.02857, 0.5964, 0.125, 0.5964, 0.07678, 0.5964, 0.07678, 0.5964, 0.125, 0.5, 0.2214, 0.5482, 0.2214, 0.5482, 0.2214, 0.5, 0.2214, 0.5964, 0.02857, 0.5482, 0.02857, 0.5482, 0.02857, 0.5964, 0.02857, 0.4036, 0.07678, 0.4036, 0.125, 0.4036, 0.125, 0.4036, 0.07678, 0.5, 0.02857, 0.4518, 0.02857, 0.4518, 0.02857, 0.5, 0.02857, 0.5964, 0.1645, 0.5964, 0.125, 0.5964, 0.125, 0.5964, 0.1645, 0.4036, 0.1732, 0.4036, 0.2214, 0.4036, 0.2214, 0.4036, 0.1732, 0.5964, 0.1732, 0.5964, 0.1645, 0.5964, 0.1645, 0.5964, 0.1732, 0.4518, 0.2214, 0.5, 0.2214, 0.5, 0.2214, 0.4518, 0.2214, 0.5964, 0.07678, 0.5964, 0.02857, 0.5964, 0.02857, 0.5964, 0.07678, 0.4036, 0.02857, 0.4036, 0.07678, 0.4036, 0.07678, 0.4036, 0.02857, 0.5482, 0.2214, 0.5964, 0.2214, 0.5964, 0.2214, 0.5482, 0.2214, 0.4728, 0.5954, 0.4779, 0.5906, 0.5012, 0.5909, 0.5241, 0.5904, 0.5249, 0.5912, 0.5331, 0.603, 0.5325, 0.5998, 0.5335, 0.6208, 0.5278, 0.65, 0.5248, 0.6623, 0.5316, 0.6582, 0.494, 0.6552, 0.4612, 0.6635, 0.4722, 0.6713, 0.47, 0.6628, 0.4693, 0.6224, 0.4683, 0.6001, 0.4062, 0.625, 0.4062, 0.5781, 0.4062, 0.5781, 0.4062, 0.625, 0.5469, 0.7188, 0.5, 0.7188, 0.5, 0.7188, 0.5469, 0.7188, 0.4062, 0.5312, 0.4531, 0.5312, 0.4531, 0.5312, 0.4062, 0.5312, 0.5, 0.7188, 0.4531, 0.7188, 0.4531, 0.7188, 0.5, 0.7188, 0.4531, 0.7188, 0.4062, 0.7188, 0.4062, 0.7188, 0.4531, 0.7188, 0.5938, 0.5312, 0.5938, 0.5781, 0.5938, 0.5781, 0.5938, 0.5312, 0.5938, 0.6719, 0.5938, 0.7188, 0.5938, 0.7188, 0.5938, 0.6719, 0.5938, 0.5888, 0.5938, 0.625, 0.5938, 0.625, 0.5938, 0.5888, 0.5469, 0.5312, 0.5938, 0.5312, 0.5938, 0.5312, 0.5469, 0.5312, 0.4062, 0.5781, 0.4062, 0.5312, 0.4062, 0.5312, 0.4062, 0.5781, 0.5938, 0.625, 0.5938, 0.6719, 0.5938, 0.6719, 0.5938, 0.625, 0.5, 0.5312, 0.5469, 0.5312, 0.5469, 0.5312, 0.5, 0.5312, 0.4062, 0.7188, 0.4062, 0.6719, 0.4062, 0.6719, 0.4062, 0.7188, 0.5938, 0.5781, 0.5938, 0.5888, 0.5938, 0.5888, 0.5938, 0.5781, 0.4531, 0.5312, 0.5, 0.5312, 0.5, 0.5312, 0.4531, 0.5312, 0.4062, 0.6719, 0.4062, 0.625, 0.4062, 0.625, 0.4062, 0.6719, 0.4545, 0.5379, 0.4216, 0.5463, 0.4062, 0.5312, 0.4531, 0.5312, 0.4183, 0.7084, 0.4528, 0.7133, 0.4531, 0.7188, 0.4062, 0.7188, 0.5809, 0.7075, 0.5838, 0.6685, 0.5938, 0.6719, 0.5938, 0.7188, 0.4216, 0.5463, 0.4132, 0.579, 0.4062, 0.5781, 0.4062, 0.5312, 0.5786, 0.5451, 0.546, 0.5377, 0.5469, 0.5312, 0.5938, 0.5312, 0.546, 0.5377, 0.5002, 0.5401, 0.5, 0.5312, 0.5469, 0.5312, 0.5002, 0.5401, 0.4545, 0.5379, 0.4531, 0.5312, 0.5, 0.5312, 0.5462, 0.7118, 0.5809, 0.7075, 0.5938, 0.7188, 0.5469, 0.7188, 0.4997, 0.7084, 0.5462, 0.7118, 0.5469, 0.7188, 0.5, 0.7188, 0.4528, 0.7133, 0.4997, 0.7084, 0.5, 0.7188, 0.4531, 0.7188, 0.5857, 0.5792, 0.5786, 0.5451, 0.5938, 0.5312, 0.5938, 0.5781, 0.5855, 0.6249, 0.5853, 0.5911, 0.5938, 0.5888, 0.5938, 0.625, 0.5838, 0.6685, 0.5855, 0.6249, 0.5938, 0.625, 0.5938, 0.6719, 0.4152, 0.6712, 0.4183, 0.7084, 0.4062, 0.7188, 0.4062, 0.6719, 0.4157, 0.6244, 0.4152, 0.6712, 0.4062, 0.6719, 0.4062, 0.625, 0.4132, 0.579, 0.4157, 0.6244, 0.4062, 0.625, 0.4062, 0.5781, 0.5853, 0.5911, 0.5857, 0.5792, 0.5938, 0.5781, 0.5938, 0.5888, 0.4609, 0.5543, 0.4426, 0.5667, 0.4216, 0.5463, 0.4545, 0.5379, 0.4383, 0.6929, 0.4542, 0.6993, 0.4528, 0.7133, 0.4183, 0.7084, 0.5597, 0.6897, 0.5647, 0.6619, 0.5838, 0.6685, 0.5809, 0.7075, 0.4426, 0.5667, 0.4303, 0.5847, 0.4132, 0.579, 0.4216, 0.5463, 0.557, 0.5641, 0.5403, 0.5539, 0.546, 0.5377, 0.5786, 0.5451, 0.5403, 0.5539, 0.5006, 0.5565, 0.5002, 0.5401, 0.546, 0.5377, 0.5006, 0.5565, 0.4609, 0.5543, 0.4545, 0.5379, 0.5002, 0.5401, 0.5427, 0.6956, 0.5597, 0.6897, 0.5809, 0.7075, 0.5462, 0.7118, 0.4983, 0.6903, 0.5427, 0.6956, 0.5462, 0.7118, 0.4997, 0.7084, 0.4542, 0.6993, 0.4983, 0.6903, 0.4997, 0.7084, 0.4528, 0.7133, 0.5684, 0.5863, 0.557, 0.5641, 0.5786, 0.5451, 0.5857, 0.5792, 0.5689, 0.624, 0.5687, 0.5939, 0.5853, 0.5911, 0.5855, 0.6249, 0.5647, 0.6619, 0.5689, 0.624, 0.5855, 0.6249, 0.5838, 0.6685, 0.4333, 0.6684, 0.4383, 0.6929, 0.4183, 0.7084, 0.4152, 0.6712, 0.4335, 0.6234, 0.4333, 0.6684, 0.4152, 0.6712, 0.4157, 0.6244, 0.4303, 0.5847, 0.4335, 0.6234, 0.4157, 0.6244, 0.4132, 0.579, 0.5687, 0.5939, 0.5684, 0.5863, 0.5857, 0.5792, 0.5853, 0.5911, 0.4696, 0.5729, 0.459, 0.5824, 0.4426, 0.5667, 0.4609, 0.5543, 0.4563, 0.6808, 0.4576, 0.6815, 0.4542, 0.6993, 0.4383, 0.6929, 0.541, 0.6748, 0.5454, 0.6554, 0.5647, 0.6619, 0.5597, 0.6897, 0.459, 0.5824, 0.4499, 0.5925, 0.4303, 0.5847, 0.4426, 0.5667, 0.5395, 0.5789, 0.532, 0.5725, 0.5403, 0.5539, 0.557, 0.5641, 0.532, 0.5725, 0.5009, 0.5739, 0.5006, 0.5565, 0.5403, 0.5539, 0.5009, 0.5739, 0.4696, 0.5729, 0.4609, 0.5543, 0.5006, 0.5565, 0.5373, 0.6766, 0.541, 0.6748, 0.5597, 0.6897, 0.5427, 0.6956, 0.4962, 0.6723, 0.5373, 0.6766, 0.5427, 0.6956, 0.4983, 0.6903, 0.4576, 0.6815, 0.4962, 0.6723, 0.4983, 0.6903, 0.4542, 0.6993, 0.55, 0.5951, 0.5395, 0.5789, 0.557, 0.5641, 0.5684, 0.5863, 0.5509, 0.6224, 0.5503, 0.5969, 0.5687, 0.5939, 0.5689, 0.624, 0.5454, 0.6554, 0.5509, 0.6224, 0.5689, 0.624, 0.5647, 0.6619, 0.4523, 0.6652, 0.4563, 0.6808, 0.4383, 0.6929, 0.4333, 0.6684, 0.4518, 0.6226, 0.4523, 0.6652, 0.4333, 0.6684, 0.4335, 0.6234, 0.4499, 0.5925, 0.4518, 0.6226, 0.4335, 0.6234, 0.4303, 0.5847, 0.5503, 0.5969, 0.55, 0.5951, 0.5684, 0.5863, 0.5687, 0.5939, 0.4779, 0.5906, 0.4728, 0.5954, 0.459, 0.5824, 0.4696, 0.5729, 0.4722, 0.6713, 0.4612, 0.6635, 0.4576, 0.6815, 0.4563, 0.6808, 0.5248, 0.6623, 0.5278, 0.65, 0.5454, 0.6554, 0.541, 0.6748, 0.4728, 0.5954, 0.4683, 0.6001, 0.4499, 0.5925, 0.459, 0.5824, 0.5249, 0.5912, 0.5241, 0.5904, 0.532, 0.5725, 0.5395, 0.5789, 0.5241, 0.5904, 0.5012, 0.5909, 0.5009, 0.5739, 0.532, 0.5725, 0.5012, 0.5909, 0.4779, 0.5906, 0.4696, 0.5729, 0.5009, 0.5739, 0.5316, 0.6582, 0.5248, 0.6623, 0.541, 0.6748, 0.5373, 0.6766, 0.494, 0.6552, 0.5316, 0.6582, 0.5373, 0.6766, 0.4962, 0.6723, 0.4612, 0.6635, 0.494, 0.6552, 0.4962, 0.6723, 0.4576, 0.6815, 0.5331, 0.603, 0.5249, 0.5912, 0.5395, 0.5789, 0.55, 0.5951, 0.5335, 0.6208, 0.5325, 0.5998, 0.5503, 0.5969, 0.5509, 0.6224, 0.5278, 0.65, 0.5335, 0.6208, 0.5509, 0.6224, 0.5454, 0.6554, 0.47, 0.6628, 0.4722, 0.6713, 0.4563, 0.6808, 0.4523, 0.6652, 0.4693, 0.6224, 0.47, 0.6628, 0.4523, 0.6652, 0.4518, 0.6226, 0.4683, 0.6001, 0.4693, 0.6224, 0.4518, 0.6226, 0.4499, 0.5925, 0.5325, 0.5998, 0.5331, 0.603, 0.55, 0.5951, 0.5503, 0.5969, 0.0, 0.0, 0.0, 0.0, 0.0, 0.0, 0.0, 0.0, 0.0, 0.0, 0.0, 0.0, 0.0, 0.0, 0.0, 0.0, 0.0, 0.0, 0.0, 0.0, 0.0, 0.0, 0.0, 0.0, 0.0, 0.0, 0.0, 0.0, 0.0, 0.0, 0.0, 0.0, 0.0, 0.0, 0.0, 0.0, 0.0, 0.0, 0.0, 0.0, 0.0, 0.0, 0.0, 0.0, 0.0, 0.0, 0.0, 0.0, 0.0, 0.0, 0.0, 0.0, 0.0, 0.0, 0.0, 0.0, 0.0, 0.0, 0.0, 0.0, 0.0, 0.0, 0.0, 0.0, 0.0, 0.0, 0.0, 0.0, 0.0, 0.0, 0.0, 0.0, 0.0, 0.0, 0.0, 0.0, 0.0, 0.0, 0.0, 0.0, 0.0, 0.0, 0.0, 0.0, 0.0, 0.0, 0.0, 0.0, 0.0, 0.0, 0.0, 0.0, 0.0, 0.0, 0.0, 0.0, 0.0, 0.0, 0.0, 0.0, 0.0, 0.0, 0.0, 0.0, 0.0, 0.0, 0.0, 0.0, 0.0, 0.0, 0.0, 0.0, 0.0, 0.0, 0.0, 0.0, 0.0, 0.0, 0.0, 0.0, 0.0, 0.0, 0.0, 0.0, 0.0, 0.0, 0.0, 0.0, 0.0, 0.0, 0.0, 0.0, 0.0, 0.0, 0.0, 0.0, 0.0, 0.0, 0.0, 0.0, 0.0, 0.0, 0.0, 0.0, 0.0, 0.0, 0.0, 0.0, 0.0, 0.0, 0.0, 0.0, 0.0, 0.0, 0.0, 0.0, 0.0, 0.0, 0.0, 0.0, 0.0, 0.0, 0.0, 0.0, 0.0, 0.0, 0.0, 0.0, 0.0, 0.0, 0.0, 0.0, 0.0, 0.0, 0.0, 0.0, 0.0, 0.0, 0.0, 0.0, 0.0, 0.0, 0.0, 0.0, 0.0, 0.0, 0.0, 0.0, 0.0, 0.0, 0.0, 0.0, 0.0, 0.0, 0.0, 0.0, 0.0, 0.0, 0.0, 0.0, 0.0, 0.0, 0.0, 0.0, 0.0, 0.0, 0.0, 0.0, 0.0, 0.0, 0.0, 0.0, 0.0, 0.0, 0.0, 0.0, 0.0, 0.0, 0.0, 0.0, 0.0, 0.0, 0.0, 0.0, 0.0, 0.0, 0.0, 0.0, 0.0, 0.0, 0.0, 0.0, 0.0, 0.0, 0.0, 0.0, 0.0, 0.0, 0.0, 0.0, 0.0, 0.0, 0.0, 0.0, 0.0, 0.0, 0.0, 0.0, 0.0, 0.0, 0.0, 0.0, 0.0, 0.0, 0.0, 0.0, 0.0, 0.0, 0.0, 0.0, 0.0, 0.0, 0.0, 0.0, 0.0, 0.0, 0.0, 0.0, 0.0, 0.0, 0.0, 0.0, 0.0, 0.0, 0.0, 0.0, 0.0, 0.0, 0.0, 0.0, 0.0, 0.0, 0.0, 0.0, 0.0, 0.0, 0.0, 0.0, 0.0, 0.0, 0.0, 0.0, 0.0, 0.0, 0.0, 0.0, 0.0, 0.0, 0.0, 0.0, 0.0, 0.0, 0.0, 0.0, 0.0, 0.0, 0.0, 0.0, 0.0, 0.0, 0.0, 0.0, 0.0, 0.0, 0.0, 0.0, 0.0, 0.0, 0.0, 0.0, 0.0, 0.0, 0.0, 0.0, 0.0, 0.0, 0.0, 0.0, 0.0, 0.0, 0.0, 0.0, 0.0, 0.0, 0.0, 0.0, 0.0, 0.0, 0.0, 0.0, 0.0, 0.0, 0.0, 0.0, 0.0, 0.0, 0.0, 0.0, 0.0, 0.0, 0.0, 0.0, 0.0, 0.0, 0.0, 0.0, 0.0, 0.0, 0.0, 0.0, 0.0, 0.0, 0.0, 0.0, 0.0, 0.0, 0.0, 0.0, 0.0, 0.0, 0.0, 0.0, 0.0, 0.0, 0.0, 0.0, 0.0, 0.0, 0.0, 0.0, 0.0, 0.0, 0.0, 0.0, 0.0, 0.0, 0.0, 0.0, 0.0, 0.0, 0.0, 0.0, 0.0, 0.0, 0.0, 0.0, 0.0, 0.0, 0.0, 0.0, 0.0, 0.0, 0.0, 0.0, 0.0, 0.0, 0.0, 0.0, 0.0, 0.0, 0.0, 0.0, 0.0, 0.0, 0.0, 0.0, 0.0, 0.0, 0.0, 0.0, 0.0, 0.0, 0.0, 0.0, 0.0, 0.0, 0.0, 0.0, 0.0, 0.0, 0.0, 0.0, 0.0, 0.0, 0.0, 0.0, 0.0, 0.0, 0.0, 0.0, 0.0, 0.0, 0.0, 0.0, 0.0, 0.0, 0.0, 0.0, 0.0, 0.0, 0.0, 0.0, 0.0, 0.0, 0.0, 0.0, 0.0, 0.0, 0.0, 0.0, 0.0, 0.0, 0.0, 0.0, 0.0, 0.0, 0.0, 0.0, 0.0, 0.0, 0.0, 0.0, 0.0, 0.0, 0.0, 0.0, 0.0, 0.0, 0.0, 0.0, 0.0, 0.0, 0.0, 0.0, 0.0, 0.0, 0.0, 0.0, 0.0, 0.0, 0.0, 0.0, 0.0, 0.0, 0.0, 0.0, 0.0, 0.0, 0.0, 0.0, 0.0, 0.0, 0.0, 0.0, 0.0, 0.0, 0.0, 0.0, 0.0, 0.0, 0.0, 0.0, 0.0, 0.0, 0.0, 0.0, 0.0, 0.0, 0.0, 0.0, 0.0, 0.0, 0.0, 0.0, 0.0, 0.0, 0.0, 0.0, 0.0, 0.0, 0.0, 0.0, 0.0, 0.0, 0.0, 0.0, 0.0, 0.0, 0.0, 0.0, 0.0, 0.0, 0.0, 0.0])
me_cube.materials.append(mat_material)
me_cube.materials.append(mat_material_001)
me_cube.materials.append(mat_material_002)
me_cube.materials.append(mat_material_003)
me_cube.materials.append(mat_material_004)
me_cube.materials.append(mat_material_005)
me_cube.use_remesh_preserve_volume = False
me_cube.use_remesh_preserve_attributes = False
me_cube.use_mirror_vertex_groups = False
me_cube.update()

# ---- objects
ob_cube = bpy.data.objects.new('Cube', me_cube)
ob_light = bpy.data.objects.new('Light', light_light)
ob_camera = bpy.data.objects.new('Camera', cam_camera)

# ---- transforms, parenting, visibility, modifiers, constraints
ob_cube.location = (0.0, 0.0, 0.0)
ob_cube.scale = (8.911, 1.0, 1.0)
ob_cube.lock_rotations_4d = False
ob_cube.empty_display_type = 'ARROWS'
ob_cube.lineart.crease_threshold = 0.0
_vg = ob_cube.vertex_groups.new(name='In 4')
_vg = ob_cube.vertex_groups.new(name='In 3')
_vg = ob_cube.vertex_groups.new(name='In 2')
_vg = ob_cube.vertex_groups.new(name='In 1')
ob_light.location = (4.076, 1.005, 5.904)
ob_light.rotation_euler = (0.6503, 0.05522, 1.866)
ob_light.lock_rotations_4d = False
ob_light.empty_display_type = 'ARROWS'
ob_light.color = (0.0, 0.0, 0.0, 0.0)
ob_light.lineart.crease_threshold = 0.0
ob_camera.location = (7.359, -6.926, 4.958)
ob_camera.rotation_euler = (1.109, 0.0, 0.8149)
ob_camera.lock_rotations_4d = False
ob_camera.empty_display_type = 'ARROWS'
ob_camera.color = (0.0, 0.0, 0.0, 0.0)
ob_camera.display_type = 'WIRE'
ob_camera.lineart.crease_threshold = 0.0

# ---- collection membership
col_collection.objects.link(ob_cube)
col_collection.objects.link(ob_light)
col_collection.objects.link(ob_camera)

# ---- scene / render settings (as saved in the file)
scene.camera = ob_camera
scene.frame_start = 1; scene.frame_end = 250; scene.frame_set(1)
scene.render.engine = 'BLENDER_EEVEE_NEXT'
scene.cycles.use_denoising = False
scene.cycles.samples = 128
scene.cycles.sampling_pattern = 'TABULATED_SOBOL'
scene.cycles.use_adaptive_sampling = False
scene.cycles.use_light_tree = False
scene.view_settings.view_transform = 'Filmic'
bpy.context.view_layer.update()
